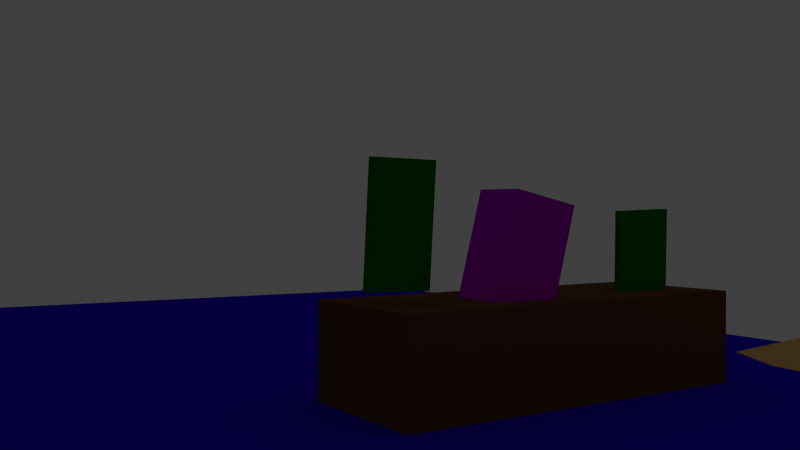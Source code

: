 # Source: KamerafahrtMitFiguren.blend  (saved by Blender 2.76.0; exported with 4.5.12 LTS)
import bpy
from mathutils import Matrix  # noqa: F401  (used for matrix-valued properties, if any)

bpy.ops.wm.read_factory_settings(use_empty=True)
scene = bpy.context.scene
scene.name = 'Scene'

# ---- collections
col_collection_1 = bpy.data.collections.new('Collection 1'); scene.collection.children.link(col_collection_1)
col_boat = bpy.data.collections.new('boat')  # instanced only; not linked into the scene
col_figure = bpy.data.collections.new('figure')  # instanced only; not linked into the scene
col_toycar = bpy.data.collections.new('ToyCar')  # instanced only; not linked into the scene
col_frogfrauke = bpy.data.collections.new('frogFrauke')  # instanced only; not linked into the scene
col_grashopper = bpy.data.collections.new('grashopper')  # instanced only; not linked into the scene

# ---- materials (node trees are filled in below, after node groups)
mat_material_001 = bpy.data.materials.new('Material.001')
mat_material_001.alpha_threshold = 0.0
mat_material_001.roughness = 0.5
mat_material_009 = bpy.data.materials.new('Material.009')
mat_material_009.alpha_threshold = 0.0
mat_material_009.roughness = 0.5
mat_material_008 = bpy.data.materials.new('Material.008')
mat_material_008.alpha_threshold = 0.0
mat_material_008.roughness = 0.5
mat_material_005 = bpy.data.materials.new('Material.005')
mat_material_005.alpha_threshold = 0.0
mat_material_005.roughness = 0.5
mat_material_007 = bpy.data.materials.new('Material.007')
mat_material_007.alpha_threshold = 0.0
mat_material_007.roughness = 0.5
mat_material_006 = bpy.data.materials.new('Material.006')
mat_material_006.alpha_threshold = 0.0
mat_material_006.roughness = 0.5
mat_material_003 = bpy.data.materials.new('Material.003')
mat_material_003.alpha_threshold = 0.0
mat_material_003.roughness = 0.5
mat_material = bpy.data.materials.new('Material')
mat_material.alpha_threshold = 0.0
mat_material.diffuse_color = (0.09084, 0.09084, 0.09084, 1.0)
mat_material.roughness = 0.5
mat_material_002 = bpy.data.materials.new('Material.002')
mat_material_002.alpha_threshold = 0.0
mat_material_002.roughness = 0.5

# ---- material node trees
mat_material_001.use_nodes = True; mat_material_001.node_tree.nodes.clear()
_N = mat_material_001.node_tree.nodes; _L = mat_material_001.node_tree.links
n0 = _N.new('ShaderNodeOutputMaterial'); n0.name = 'Material Output'; n0.location = (300, 300)
n1 = _N.new('ShaderNodeBsdfDiffuse'); n1.name = 'Diffuse BSDF'; n1.location = (10, 300)
n1.inputs[0].default_value = (0.1789, 0.07975, 0.03042, 1.0)
_L.new(n1.outputs[0], n0.inputs[0])
n0.is_active_output = True
mat_material_009.use_nodes = True; mat_material_009.node_tree.nodes.clear()
_N = mat_material_009.node_tree.nodes; _L = mat_material_009.node_tree.links
n0 = _N.new('ShaderNodeOutputMaterial'); n0.name = 'Material Output'; n0.location = (300, 300)
n1 = _N.new('ShaderNodeEmission'); n1.name = 'Emission'; n1.location = (10, 300)
n1.inputs[0].default_value = (0.8, 0.8, 0.8, 1.0)
_L.new(n1.outputs[0], n0.inputs[0])
n0.is_active_output = True
mat_material_008.use_nodes = True; mat_material_008.node_tree.nodes.clear()
_N = mat_material_008.node_tree.nodes; _L = mat_material_008.node_tree.links
n0 = _N.new('ShaderNodeOutputMaterial'); n0.name = 'Material Output'; n0.location = (300, 300)
n1 = _N.new('ShaderNodeBsdfDiffuse'); n1.name = 'Diffuse BSDF'; n1.location = (10, 300)
n1.inputs[0].default_value = (0.6815, 0.0, 0.8, 1.0)
_L.new(n1.outputs[0], n0.inputs[0])
n0.is_active_output = True
mat_material_005.use_nodes = True; mat_material_005.node_tree.nodes.clear()
_N = mat_material_005.node_tree.nodes; _L = mat_material_005.node_tree.links
n0 = _N.new('ShaderNodeOutputMaterial'); n0.name = 'Material Output'; n0.location = (300, 300)
n1 = _N.new('ShaderNodeBsdfDiffuse'); n1.name = 'Diffuse BSDF'; n1.location = (10, 300)
n1.inputs[0].default_value = (1.0, 0.9493, 0.0, 1.0)
_L.new(n1.outputs[0], n0.inputs[0])
n0.is_active_output = True
mat_material_007.use_nodes = True; mat_material_007.node_tree.nodes.clear()
_N = mat_material_007.node_tree.nodes; _L = mat_material_007.node_tree.links
n0 = _N.new('ShaderNodeOutputMaterial'); n0.name = 'Material Output'; n0.location = (300, 300)
n1 = _N.new('ShaderNodeBsdfDiffuse'); n1.name = 'Diffuse BSDF'; n1.location = (10, 300)
n1.inputs[0].default_value = (0.02879, 0.0003438, 0.8, 1.0)
_L.new(n1.outputs[0], n0.inputs[0])
n0.is_active_output = True
mat_material_006.use_nodes = True; mat_material_006.node_tree.nodes.clear()
_N = mat_material_006.node_tree.nodes; _L = mat_material_006.node_tree.links
n0 = _N.new('ShaderNodeOutputMaterial'); n0.name = 'Material Output'; n0.location = (300, 300)
n1 = _N.new('ShaderNodeBsdfDiffuse'); n1.name = 'Diffuse BSDF'; n1.location = (10, 300)
n1.inputs[0].default_value = (0.8, 0.477, 0.1495, 1.0)
_L.new(n1.outputs[0], n0.inputs[0])
n0.is_active_output = True
mat_material_003.use_nodes = True; mat_material_003.node_tree.nodes.clear()
_N = mat_material_003.node_tree.nodes; _L = mat_material_003.node_tree.links
n0 = _N.new('ShaderNodeOutputMaterial'); n0.name = 'Material Output'; n0.location = (300, 300)
n1 = _N.new('ShaderNodeBsdfDiffuse'); n1.name = 'Diffuse BSDF'; n1.location = (10, 300)
n1.inputs[0].default_value = (0.008101, 0.2396, 0.0, 1.0)
_L.new(n1.outputs[0], n0.inputs[0])
n0.is_active_output = True
mat_material_002.use_nodes = True; mat_material_002.node_tree.nodes.clear()
_N = mat_material_002.node_tree.nodes; _L = mat_material_002.node_tree.links
n0 = _N.new('ShaderNodeOutputMaterial'); n0.name = 'Material Output'; n0.location = (300, 300)
n1 = _N.new('ShaderNodeBsdfDiffuse'); n1.name = 'Diffuse BSDF'; n1.location = (10, 300)
n1.inputs[0].default_value = (0.004087, 0.8, 0.05048, 1.0)
_L.new(n1.outputs[0], n0.inputs[0])
n0.is_active_output = True

# ---- world
world_world = bpy.data.worlds.new('World'); scene.world = world_world
world_world.color = (0.05088, 0.05088, 0.05088)
world_world.use_sun_shadow = False
world_world.sun_shadow_jitter_overblur = 0.0
world_world.cycles.sampling_method = 'MANUAL'
world_world.cycles.sample_map_resolution = 256

# ---- cameras
cam_camera_009 = bpy.data.cameras.new('Camera.009')
cam_camera_009.clip_end = 100.0
cam_camera_009.lens = 35.0
cam_camera_009.sensor_width = 32.0
cam_camera_009.sensor_height = 18.0
cam_camera_009.display_size = 2.0
cam_camera_009.dof.focus_distance = 0.0
cam_camera_007 = bpy.data.cameras.new('Camera.007')
cam_camera_007.clip_end = 100.0
cam_camera_007.lens = 25.57
cam_camera_007.sensor_width = 32.0
cam_camera_007.sensor_height = 18.0
cam_camera_007.display_size = 2.0
cam_camera_007.dof.focus_distance = 0.0
cam_camera_006 = bpy.data.cameras.new('Camera.006')
cam_camera_006.clip_end = 100.0
cam_camera_006.lens = 35.0
cam_camera_006.sensor_width = 32.0
cam_camera_006.sensor_height = 18.0
cam_camera_006.display_size = 2.0
cam_camera_006.dof.focus_distance = 0.0
cam_camera_005 = bpy.data.cameras.new('Camera.005')
cam_camera_005.clip_end = 100.0
cam_camera_005.lens = 33.0
cam_camera_005.sensor_width = 32.0
cam_camera_005.sensor_height = 18.0
cam_camera_005.display_size = 2.0
cam_camera_005.dof.focus_distance = 0.0
cam_camera_002 = bpy.data.cameras.new('Camera.002')
cam_camera_002.clip_end = 100.0
cam_camera_002.lens = 35.0
cam_camera_002.sensor_width = 32.0
cam_camera_002.sensor_height = 18.0
cam_camera_002.display_size = 2.0
cam_camera_002.dof.focus_distance = 0.0
cam_camera_001 = bpy.data.cameras.new('Camera.001')
cam_camera_001.clip_end = 100.0
cam_camera_001.lens = 35.0
cam_camera_001.sensor_width = 32.0
cam_camera_001.sensor_height = 18.0
cam_camera_001.display_size = 2.0
cam_camera_001.dof.focus_distance = 0.0
cam_camera_003 = bpy.data.cameras.new('Camera.003')
cam_camera_003.clip_end = 100.0
cam_camera_003.lens = 35.0
cam_camera_003.sensor_width = 32.0
cam_camera_003.sensor_height = 18.0
cam_camera_003.display_size = 2.0
cam_camera_003.dof.focus_distance = 0.0
cam_camera_008 = bpy.data.cameras.new('Camera.008')
cam_camera_008.clip_end = 100.0
cam_camera_008.lens = 35.0
cam_camera_008.sensor_width = 32.0
cam_camera_008.sensor_height = 18.0
cam_camera_008.display_size = 2.0
cam_camera_008.dof.focus_distance = 0.0
cam_camera_004 = bpy.data.cameras.new('Camera.004')
cam_camera_004.clip_end = 100.0
cam_camera_004.lens = 25.04
cam_camera_004.sensor_width = 32.0
cam_camera_004.sensor_height = 18.0
cam_camera_004.display_size = 2.0
cam_camera_004.dof.focus_distance = 0.0
cam_camera = bpy.data.cameras.new('Camera')
cam_camera.clip_end = 100.0
cam_camera.lens = 35.0
cam_camera.sensor_width = 32.0
cam_camera.sensor_height = 18.0
cam_camera.ortho_scale = 7.314
cam_camera.dof.focus_distance = 0.0

# ---- lights
light_lamp = bpy.data.lights.new('Lamp', 'POINT')
light_lamp.transmission_factor = 0.0
light_lamp.cutoff_distance = 30.0
light_lamp.energy = 100.0
light_lamp.shadow_buffer_clip_start = 1.001
light_lamp.shadow_soft_size = 0.1
light_lamp.shadow_maximum_resolution = 0.006
light_lamp.use_absolute_resolution = True
light_lamp.cycles.use_multiple_importance_sampling = False

# ---- meshes
me_cube_005 = bpy.data.meshes.new('Cube.005')
me_cube_005.from_pydata([(-1.0, -1.0, -1.0), (-1.0, -1.0, 1.0), (-1.0, 1.0, -1.0), (-1.0, 1.0, 1.0), (1.0, -1.0, -1.0), (1.0, -1.0, 1.0), (1.0, 1.0, -1.0), (1.0, 1.0, 1.0)], [], [(1, 3, 2, 0), (3, 7, 6, 2), (7, 5, 4, 6), (5, 1, 0, 4), (0, 2, 6, 4), (5, 7, 3, 1)])
me_cube_005.materials.append(mat_material_001)
me_cube_005.use_remesh_preserve_volume = False
me_cube_005.use_remesh_preserve_attributes = False
me_cube_005.use_mirror_vertex_groups = False
me_cube_005.update()
me_plane_005 = bpy.data.meshes.new('Plane.005')
me_plane_005.from_pydata([(-1.0, -1.0, 0.0), (1.0, -1.0, 0.0), (-1.0, 1.0, 0.0), (1.0, 1.0, 0.0)], [], [(0, 1, 3, 2)])
me_plane_005.materials.append(mat_material_009)
me_plane_005.use_remesh_preserve_volume = False
me_plane_005.use_remesh_preserve_attributes = False
me_plane_005.use_mirror_vertex_groups = False
me_plane_005.update()
me_cube_004 = bpy.data.meshes.new('Cube.004')
me_cube_004.from_pydata([(-1.0, -1.0, -1.0), (-1.0, -1.0, 1.0), (-1.0, 1.0, -1.0), (-1.0, 1.0, 1.0), (1.0, -1.0, -1.0), (1.0, -1.0, 1.0), (1.0, 1.0, -1.0), (1.0, 1.0, 1.0)], [], [(1, 3, 2, 0), (3, 7, 6, 2), (7, 5, 4, 6), (5, 1, 0, 4), (0, 2, 6, 4), (5, 7, 3, 1)])
me_cube_004.materials.append(mat_material_008)
me_cube_004.use_remesh_preserve_volume = False
me_cube_004.use_remesh_preserve_attributes = False
me_cube_004.use_mirror_vertex_groups = False
me_cube_004.update()
me_cube_003 = bpy.data.meshes.new('Cube.003')
me_cube_003.from_pydata([(-1.0, -1.0, -1.0), (-1.0, -1.0, 1.0), (-1.0, 1.0, -1.0), (-1.0, 1.0, 1.0), (1.0, -1.0, -1.0), (1.0, -1.0, 1.0), (1.0, 1.0, -1.0), (1.0, 1.0, 1.0)], [], [(1, 3, 2, 0), (3, 7, 6, 2), (7, 5, 4, 6), (5, 1, 0, 4), (0, 2, 6, 4), (5, 7, 3, 1)])
me_cube_003.materials.append(mat_material_005)
me_cube_003.use_remesh_preserve_volume = False
me_cube_003.use_remesh_preserve_attributes = False
me_cube_003.use_mirror_vertex_groups = False
me_cube_003.update()
me_plane_004 = bpy.data.meshes.new('Plane.004')
me_plane_004.from_pydata([(-1.0, -1.0, 0.0), (1.0, -1.0, 0.0), (-1.0, 1.0, 0.0), (0.9867, 0.9575, -0.1291), (-1.0, 0.0, 0.0), (0.01029, -1.013, -0.01226), (1.0, -1.225e-05, -2.56e-05), (0.0, 1.0, 0.0), (0.0, 0.0, 0.0), (-1.0, -0.5, 0.0), (0.5027, -1.004, -0.003236), (1.007, 0.4568, -0.09027), (-0.5, 1.0, 0.0), (-1.0, 0.5, 0.0), (-0.5, -1.0, 0.0), (0.9991, -0.5094, -0.02442), (0.4965, 0.9889, -0.03379), (0.0, 0.5, 0.0), (2.919e-06, -0.5, -3.479e-06), (-0.5, 0.0, 0.0), (0.5, 0.0, 0.0), (0.4966, -0.5357, -0.09328), (-0.5, -0.5, 0.0), (-0.5, 0.5, 0.0), (0.5019, 0.4887, -0.02362), (-1.0, -0.75, 0.0), (0.75, -1.0, -2.646e-05), (0.9868, 0.707, -0.13), (-0.75, 1.0, 0.0), (-1.0, 0.25, 0.0), (-0.2473, -1.004, -0.00321), (1.0, -0.25, 0.0), (0.25, 1.0, 0.0), (0.0, 0.75, 0.0), (0.0, -0.25, 0.0), (-0.75, 0.0, 0.0), (0.25, 0.0, 0.0), (-1.0, -0.25, 0.0), (0.2603, -1.013, -0.01226), (1.007, 0.2068, -0.09023), (-0.25, 1.0, 0.0), (-1.0, 0.75, 0.0), (-0.75, -1.0, 0.0), (0.9991, -0.7594, -0.02442), (0.7367, 0.9575, -0.1291), (0.0, 0.25, 0.0), (0.01029, -0.7635, -0.01226), (-0.25, 0.0, 0.0), (0.75, -1.225e-05, -2.56e-05), (0.5, -0.25, -2.646e-05), (0.4987, -0.7885, -0.09579), (0.2491, -0.5094, -0.02442), (0.7466, -0.5357, -0.09328), (-0.5, -0.25, 0.0), (-0.5, -0.75, 0.0), (-0.75, -0.5, 0.0), (-0.25, -0.5, 0.0), (-0.5, 0.75, 0.0), (-0.5, 0.25, 0.0), (-0.75, 0.5, 0.0), (-0.25, 0.5, 0.0), (0.4965, 0.7389, -0.03379), (0.5019, 0.2387, -0.02362), (0.25, 0.5, 0.0), (0.7572, 0.4568, -0.09027), (0.7572, 0.2068, -0.09023), (0.25, 0.25, 0.0), (0.25, 0.75, 0.0), (-0.25, 0.25, 0.0), (-0.75, 0.25, 0.0), (-0.75, 0.75, 0.0), (-0.2473, -0.7535, -0.00321), (-0.75, -0.75, 0.0), (-0.75, -0.25, 0.0), (0.7466, -0.7857, -0.09328), (0.2594, -0.7728, -0.03668), (0.25, -0.25, 0.0), (0.75, -0.25, -2.646e-05), (-0.25, -0.25, 0.0), (-0.25, 0.75, 0.0), (0.7368, 0.707, -0.13)], [], [(80, 27, 3, 44), (79, 33, 7, 40), (78, 34, 8, 47), (77, 31, 6, 48), (76, 49, 20, 36), (75, 50, 21, 51), (74, 43, 15, 52), (73, 53, 19, 35), (72, 54, 22, 55), (71, 46, 18, 56), (70, 57, 12, 28), (69, 58, 23, 59), (68, 45, 17, 60), (67, 61, 16, 32), (66, 62, 24, 63), (65, 39, 11, 64), (62, 65, 64, 24), (20, 48, 65, 62), (48, 6, 39, 65), (45, 66, 63, 17), (8, 36, 66, 45), (36, 20, 62, 66), (33, 67, 32, 7), (17, 63, 67, 33), (63, 24, 61, 67), (58, 68, 60, 23), (19, 47, 68, 58), (47, 8, 45, 68), (29, 69, 59, 13), (4, 35, 69, 29), (35, 19, 58, 69), (41, 70, 28, 2), (13, 59, 70, 41), (59, 23, 57, 70), (54, 71, 56, 22), (14, 30, 71, 54), (30, 5, 46, 71), (25, 72, 55, 9), (0, 42, 72, 25), (42, 14, 54, 72), (37, 73, 35, 4), (9, 55, 73, 37), (55, 22, 53, 73), (50, 74, 52, 21), (10, 26, 74, 50), (26, 1, 43, 74), (46, 75, 51, 18), (5, 38, 75, 46), (38, 10, 50, 75), (34, 76, 36, 8), (18, 51, 76, 34), (51, 21, 49, 76), (49, 77, 48, 20), (21, 52, 77, 49), (52, 15, 31, 77), (53, 78, 47, 19), (22, 56, 78, 53), (56, 18, 34, 78), (57, 79, 40, 12), (23, 60, 79, 57), (60, 17, 33, 79), (61, 80, 44, 16), (24, 64, 80, 61), (64, 11, 27, 80)])
me_plane_004.materials.append(mat_material_007)
me_plane_004.use_remesh_preserve_volume = False
me_plane_004.use_remesh_preserve_attributes = False
me_plane_004.use_mirror_vertex_groups = False
me_plane_004.update()
me_plane_003 = bpy.data.meshes.new('Plane.003')
me_plane_003.from_pydata([(-1.062, -0.9457, -0.08546), (1.002, -1.001, 0.002353), (-1.0, 1.0, 0.0), (0.9993, 0.9995, -0.003946), (-1.029, 0.005678, -0.05719), (0.07147, -1.03, -0.1593), (1.005, 0.002371, 0.02712), (-0.1971, 0.9994, -0.6858), (0.009775, -0.00551, 0.005244), (-1.023, -0.4725, -0.09121), (0.5892, -1.025, 0.06411), (0.9883, 0.4906, -0.0712), (-0.5, 1.0, 0.0), (-0.9745, 0.4934, 0.0651), (-0.634, -0.926, -0.1021), (1.362, -0.5499, 0.04062), (0.3563, 0.9893, -0.5331), (0.002908, 0.4958, -0.0076), (-0.01, -0.4967, -0.01409), (-0.4839, -0.01191, -0.004245), (0.5145, -0.003431, 0.04332), (0.7277, -0.5312, 0.0285), (-0.5762, -0.463, -0.0664), (-0.4815, 0.4953, 0.04446), (0.5059, 0.4986, 0.00992), (-1.003, -0.7206, -0.08914), (0.7871, -1.009, 0.03803), (0.9999, 0.7499, -0.000758), (-0.75, 1.0, 0.0), (-0.9939, 0.2442, 0.01209), (-0.2598, -0.9896, -0.171), (1.039, -0.2553, 0.004879), (0.02472, 0.9993, -0.784), (0.01779, 0.7179, -0.07336), (0.01316, -0.2598, -0.003861), (-0.7577, -0.005599, -0.04436), (0.2662, 0.005095, 0.07588), (-1.03, -0.2333, -0.06349), (0.3298, -1.024, 0.003619), (0.9688, 0.225, -0.1893), (-0.3092, 0.9998, -0.2062), (-0.9969, 0.7492, 0.007539), (-0.8292, -0.9399, -0.08717), (1.134, -0.7699, -0.01195), (0.7198, 0.9821, -0.1624), (4.845e-05, 0.25, -1.25e-06), (-0.01524, -0.7411, -0.05662), (-0.2319, -0.01257, -0.00129), (0.7612, 0.002494, 0.05613), (0.4985, -0.2525, -0.01132), (0.5456, -0.7578, 0.007594), (0.2638, -0.502, 0.0008655), (1.183, -0.5598, 0.04475), (-0.517, -0.2461, -0.03115), (-0.6265, -0.6833, -0.08313), (-0.7727, -0.4783, -0.08435), (-0.2843, -0.486, -0.03754), (-0.4993, 0.7489, -0.002328), (-0.4822, 0.2434, 0.03342), (-0.7164, 0.4912, 0.0818), (-0.2488, 0.4997, 0.00292), (0.4982, 0.7358, -0.06299), (0.5185, 0.243, 0.02245), (0.2626, 0.4952, 0.01598), (0.7446, 0.4957, -0.03268), (0.7325, 0.2353, -0.1091), (0.2638, 0.2455, 0.02012), (0.2607, 0.7202, -0.08822), (-0.2479, 0.2488, 0.001038), (-0.7379, 0.2437, 0.02917), (-0.7459, 0.7489, 0.009875), (-0.3229, -0.7116, -0.06892), (-0.7759, -0.7144, -0.09007), (-0.775, -0.2401, -0.05523), (0.8669, -0.7674, -0.01045), (0.2436, -0.745, -0.001445), (0.2542, -0.2527, 0.0006154), (0.803, -0.2576, 0.009805), (-0.252, -0.2537, -0.02094), (-0.2385, 0.7316, -0.03736), (0.7396, 0.7416, -0.0645), (-1.038, -0.8298, -0.08598), (0.8917, -1.004, 0.01705), (0.9993, 0.8745, -0.003946), (-0.875, 1.0, 0.0), (-1.014, 0.1226, -0.04597), (-0.08584, -1.015, -0.1815), (1.005, -0.1227, 0.02639), (-0.1003, 0.9993, -0.784), (-0.1945, 0.8703, -0.6942), (0.01399, -0.1332, 0.006137), (-0.8983, 0.00179, -0.05743), (0.1338, 0.001121, 0.03364), (-1.022, -0.354, -0.08366), (0.461, -1.024, 0.05721), (0.9688, 0.35, -0.1893), (-0.3832, 1.0, -0.02862), (-0.9726, 0.618, 0.06578), (-0.7423, -0.9278, -0.09013), (1.173, -0.6502, -0.00707), (0.5442, 0.982, -0.3386), (0.0003365, 0.375, 0.0007587), (-0.02627, -0.6122, -0.02052), (-0.3565, -0.01319, -0.002733), (0.6362, -0.00205, 0.03965), (0.5083, -0.1259, 0.03656), (0.5199, -0.628, -0.001781), (0.1215, -0.4991, -0.005818), (0.9759, -0.5482, 0.0416), (-0.4939, -0.1329, -0.01558), (-0.5915, -0.5772, -0.0753), (-0.8909, -0.4772, -0.09199), (-0.4316, -0.4743, -0.05169), (-0.5, 0.875, 0.0), (-0.4829, 0.3698, 0.03753), (-0.8447, 0.4921, 0.07647), (-0.3666, 0.4979, 0.02015), (0.3554, 0.8643, -0.5365), (0.5129, 0.3716, 0.02176), (0.134, 0.4951, 0.006168), (0.6248, 0.4995, -0.002762), (-1.004, -0.5998, -0.0902), (0.6899, -1.017, 0.05658), (0.9999, 0.6249, -0.0009309), (-0.625, 1.0, 0.0), (-0.9921, 0.372, 0.03042), (-0.458, -0.953, -0.1331), (1.34, -0.4216, 0.04257), (0.177, 0.9989, -0.6906), (0.01878, 0.5929, -0.06963), (0.005426, -0.3807, -0.008341), (-0.6143, -0.01057, -0.01375), (0.3931, 0.0003215, 0.06647), (-1.04, -0.11, -0.05372), (0.2111, -1.032, -0.09024), (0.9883, 0.1156, -0.0712), (-0.257, 0.9996, -0.4592), (-1.0, 0.875, 0.0), (-0.9366, -0.9457, -0.08546), (1.019, -0.8779, -0.0003045), (0.8622, 0.9897, -0.07775), (0.004561, 0.1219, -0.0001176), (0.07153, -0.9047, -0.1593), (-0.1085, -0.0113, -0.0005143), (0.8868, 0.005484, 0.06435), (0.7277, -0.4062, 0.0285), (0.5892, -0.9004, 0.06411), (0.4772, -0.514, 0.0128), (1.307, -0.5597, 0.04484), (-0.547, -0.355, -0.04841), (-0.6305, -0.8034, -0.1029), (-0.6775, -0.4702, -0.07535), (-0.1451, -0.4925, -0.02489), (-0.481, 0.6192, 0.04156), (-0.4901, 0.1175, -0.003213), (-0.5945, 0.492, 0.07293), (-0.123, 0.4969, -0.006394), (0.5039, 0.6138, -0.03491), (0.513, 0.1146, -0.004854), (0.3857, 0.4979, 0.02013), (0.8633, 0.4906, -0.0712), (0.732, 0.3606, -0.1091), (0.7436, 0.1188, -0.04213), (0.6331, 0.2448, 0.001013), (0.8438, 0.225, -0.1893), (0.2647, 0.3722, 0.02941), (0.2595, 0.1211, 0.01037), (0.1274, 0.2496, 0.004911), (0.3958, 0.2427, 0.02774), (0.02668, 0.8712, -0.7904), (0.2686, 0.5948, -0.06558), (0.1406, 0.717, -0.08454), (0.3769, 0.7289, -0.08198), (-0.2494, 0.3748, 0.001244), (-0.2409, 0.1188, -0.0002339), (-0.3653, 0.2459, 0.01445), (-0.1244, 0.2496, -1.454e-05), (-0.7333, 0.3696, 0.04785), (-0.7514, 0.1174, -0.03368), (-0.8653, 0.2432, 0.02068), (-0.6077, 0.2432, 0.03877), (-0.75, 0.875, 0.0), (-0.7187, 0.617, 0.07519), (-0.8709, 0.7489, 0.009875), (-0.6219, 0.7492, 0.007539), (-0.3097, -0.5959, -0.04636), (-0.2573, -0.8662, -0.1714), (-0.4828, -0.694, -0.06949), (-0.1615, -0.7301, -0.06972), (-0.7674, -0.5997, -0.08975), (-0.8133, -0.8213, -0.08754), (-0.8724, -0.7239, -0.08922), (-0.7152, -0.6932, -0.08993), (-0.7677, -0.1227, -0.03975), (-0.7697, -0.36, -0.07761), (-0.8982, -0.2381, -0.06452), (-0.6519, -0.2407, -0.04271), (0.918, -0.6494, -0.004061), (0.7983, -0.8856, 0.03451), (0.7107, -0.7635, 0.0005779), (1.009, -0.7699, -0.01195), (0.2444, -0.622, -0.003256), (0.3298, -0.899, 0.003581), (0.1213, -0.7469, -0.0406), (0.3871, -0.7519, 0.008218), (0.2648, -0.1195, 0.07394), (0.2699, -0.38, 0.001873), (0.1356, -0.2573, -0.0004327), (0.3765, -0.2505, 0.004957), (0.7613, -0.1224, 0.05675), (1.139, -0.4283, 0.04866), (0.6679, -0.2586, -0.00577), (0.9261, -0.257, 0.006487), (-0.2343, -0.1377, -0.008563), (-0.2661, -0.3712, -0.02908), (-0.3832, -0.2508, -0.02591), (-0.1158, -0.2589, -0.01091), (-0.3076, 0.8748, -0.2003), (-0.2379, 0.6065, -0.03599), (-0.3698, 0.7418, -0.01677), (-0.108, 0.7224, -0.05677), (0.7194, 0.8571, -0.164), (0.7481, 0.6234, -0.0135), (0.6146, 0.7396, -0.07353), (0.8703, 0.7462, -0.02931), (0.8741, 0.6243, -0.006174), (0.6229, 0.6214, -0.02239), (0.543, 0.8567, -0.3437), (-0.1079, 0.5975, -0.05649), (-0.3622, 0.6148, 0.001603), (-0.3825, 0.875, -0.02599), (-0.1272, -0.3778, -0.01748), (-0.4119, -0.3604, -0.04257), (-0.3629, -0.1361, -0.01187), (1.264, -0.4283, 0.04866), (0.9651, -0.4216, 0.04257), (0.6333, -0.1259, 0.03656), (0.4778, -0.3893, 0.01282), (0.1324, -0.3806, -0.002292), (0.138, -0.1261, 0.03665), (0.461, -0.8986, 0.05719), (0.2112, -0.9075, -0.09028), (0.1097, -0.6172, -0.01045), (0.9066, -0.8811, 0.01282), (0.6899, -0.8923, 0.05658), (0.738, -0.6413, -0.001736), (-0.667, -0.3548, -0.05898), (-0.8904, -0.3588, -0.08469), (-0.9086, -0.1146, -0.05422), (-0.7309, -0.8078, -0.09073), (-0.9113, -0.8306, -0.08602), (-0.8721, -0.6041, -0.09049), (-0.08517, -0.8901, -0.1814), (-0.4528, -0.8311, -0.1345), (-0.4566, -0.5846, -0.06071), (-0.5976, 0.618, 0.06578), (-0.8437, 0.617, 0.07519), (-0.875, 0.875, 0.0), (-0.6219, 0.1187, -0.01618), (-0.8843, 0.1198, -0.04542), (-0.8626, 0.3707, 0.0406), (-0.1183, 0.1204, -0.0001724), (-0.3633, 0.117, -0.0003007), (-0.3681, 0.3729, 0.01524), (0.3874, 0.6036, -0.04983), (0.1447, 0.5918, -0.07257), (-0.09771, 0.8702, -0.7924), (0.39, 0.1165, 0.007861), (0.126, 0.1245, 0.0005141), (0.1316, 0.3742, 0.01495), (0.8633, 0.1156, -0.0712), (0.6309, 0.1175, -0.01282), (0.6271, 0.3729, -0.002876), (0.8438, 0.35, -0.1893), (0.3928, 0.371, 0.03275), (0.1764, 0.8739, -0.693), (-0.125, 0.375, 0.0), (-0.6016, 0.3678, 0.05494), (-0.625, 0.875, 0.0), (-0.1638, -0.6067, -0.03257), (-0.6879, -0.5843, -0.08778), (-0.627, -0.1296, -0.02445), (1.06, -0.6519, -0.005558), (0.3751, -0.625, -8.274e-05), (0.3869, -0.1221, 0.0597), (0.8868, -0.1195, 0.06397), (-0.1114, -0.1355, -0.005378), (-0.2546, 0.8715, -0.4642), (0.8622, 0.8647, -0.07775), (0.7406, 0.5469, 1.539e-05), (0.9358, 0.5469, 1.539e-05), (0.7406, 0.6972, 1.539e-05), (0.9358, 0.6972, 1.539e-05)], [], [(288, 83, 3, 140), (287, 89, 7, 136), (286, 90, 8, 143), (285, 87, 6, 144), (284, 105, 20, 132), (283, 106, 21, 147), (282, 99, 15, 148), (281, 109, 19, 131), (280, 110, 22, 151), (279, 102, 18, 152), (278, 113, 12, 124), (277, 114, 23, 155), (276, 101, 17, 156), (275, 117, 16, 128), (274, 118, 24, 159), (273, 95, 11, 160), (272, 161, 64, 120), (271, 162, 65, 163), (270, 135, 39, 164), (269, 165, 63, 119), (268, 166, 66, 167), (267, 158, 62, 168), (266, 169, 32, 88), (265, 170, 67, 171), (264, 157, 61, 172), (263, 173, 60, 116), (262, 174, 68, 175), (261, 141, 45, 176), (260, 177, 59, 115), (259, 178, 69, 179), (258, 154, 58, 180), (257, 181, 28, 84), (256, 182, 70, 183), (255, 153, 57, 184), (254, 185, 56, 112), (253, 186, 71, 187), (252, 142, 46, 188), (251, 189, 55, 111), (250, 190, 72, 191), (249, 150, 54, 192), (248, 193, 35, 91), (247, 194, 73, 195), (246, 149, 53, 196), (245, 197, 52, 108), (244, 198, 74, 199), (243, 139, 43, 200), (242, 201, 51, 107), (241, 202, 75, 203), (240, 146, 50, 204), (239, 205, 36, 92), (238, 206, 76, 207), (237, 145, 49, 208), (236, 209, 48, 104), (235, 210, 77, 211), (234, 127, 31, 212), (233, 213, 47, 103), (232, 214, 78, 215), (231, 130, 34, 216), (230, 217, 40, 96), (229, 218, 79, 219), (228, 129, 33, 220), (227, 221, 44, 100), (226, 222, 80, 223), (225, 123, 27, 224), (222, 225, 224, 80), (64, 160, 225, 222), (160, 11, 123, 225), (157, 226, 223, 61), (24, 120, 226, 157), (120, 64, 222, 226), (117, 227, 100, 16), (61, 223, 227, 117), (223, 80, 221, 227), (218, 228, 220, 79), (60, 156, 228, 218), (156, 17, 129, 228), (153, 229, 219, 57), (23, 116, 229, 153), (116, 60, 218, 229), (113, 230, 96, 12), (57, 219, 230, 113), (219, 79, 217, 230), (214, 231, 216, 78), (56, 152, 231, 214), (152, 18, 130, 231), (149, 232, 215, 53), (22, 112, 232, 149), (112, 56, 214, 232), (109, 233, 103, 19), (53, 215, 233, 109), (215, 78, 213, 233), (210, 234, 212, 77), (52, 148, 234, 210), (148, 15, 127, 234), (145, 235, 211, 49), (21, 108, 235, 145), (108, 52, 210, 235), (105, 236, 104, 20), (49, 211, 236, 105), (211, 77, 209, 236), (206, 237, 208, 76), (51, 147, 237, 206), (147, 21, 145, 237), (130, 238, 207, 34), (18, 107, 238, 130), (107, 51, 206, 238), (90, 239, 92, 8), (34, 207, 239, 90), (207, 76, 205, 239), (202, 240, 204, 75), (38, 94, 240, 202), (94, 10, 146, 240), (142, 241, 203, 46), (5, 134, 241, 142), (134, 38, 202, 241), (102, 242, 107, 18), (46, 203, 242, 102), (203, 75, 201, 242), (198, 243, 200, 74), (26, 82, 243, 198), (82, 1, 139, 243), (146, 244, 199, 50), (10, 122, 244, 146), (122, 26, 198, 244), (106, 245, 108, 21), (50, 199, 245, 106), (199, 74, 197, 245), (194, 246, 196, 73), (55, 151, 246, 194), (151, 22, 149, 246), (93, 247, 195, 37), (9, 111, 247, 93), (111, 55, 194, 247), (133, 248, 91, 4), (37, 195, 248, 133), (195, 73, 193, 248), (190, 249, 192, 72), (42, 98, 249, 190), (98, 14, 150, 249), (81, 250, 191, 25), (0, 138, 250, 81), (138, 42, 190, 250), (121, 251, 111, 9), (25, 191, 251, 121), (191, 72, 189, 251), (186, 252, 188, 71), (30, 86, 252, 186), (86, 5, 142, 252), (150, 253, 187, 54), (14, 126, 253, 150), (126, 30, 186, 253), (110, 254, 112, 22), (54, 187, 254, 110), (187, 71, 185, 254), (182, 255, 184, 70), (59, 155, 255, 182), (155, 23, 153, 255), (97, 256, 183, 41), (13, 115, 256, 97), (115, 59, 182, 256), (137, 257, 84, 2), (41, 183, 257, 137), (183, 70, 181, 257), (178, 258, 180, 69), (35, 131, 258, 178), (131, 19, 154, 258), (85, 259, 179, 29), (4, 91, 259, 85), (91, 35, 178, 259), (125, 260, 115, 13), (29, 179, 260, 125), (179, 69, 177, 260), (174, 261, 176, 68), (47, 143, 261, 174), (143, 8, 141, 261), (154, 262, 175, 58), (19, 103, 262, 154), (103, 47, 174, 262), (114, 263, 116, 23), (58, 175, 263, 114), (175, 68, 173, 263), (170, 264, 172, 67), (63, 159, 264, 170), (159, 24, 157, 264), (129, 265, 171, 33), (17, 119, 265, 129), (119, 63, 170, 265), (89, 266, 88, 7), (33, 171, 266, 89), (171, 67, 169, 266), (166, 267, 168, 66), (36, 132, 267, 166), (132, 20, 158, 267), (141, 268, 167, 45), (8, 92, 268, 141), (92, 36, 166, 268), (101, 269, 119, 17), (45, 167, 269, 101), (167, 66, 165, 269), (162, 270, 164, 65), (48, 144, 270, 162), (144, 6, 135, 270), (158, 271, 163, 62), (20, 104, 271, 158), (104, 48, 162, 271), (118, 272, 120, 24), (62, 163, 272, 118), (163, 65, 161, 272), (161, 273, 160, 64), (65, 164, 273, 161), (164, 39, 95, 273), (165, 274, 159, 63), (66, 168, 274, 165), (168, 62, 118, 274), (169, 275, 128, 32), (67, 172, 275, 169), (172, 61, 117, 275), (173, 276, 156, 60), (68, 176, 276, 173), (176, 45, 101, 276), (177, 277, 155, 59), (69, 180, 277, 177), (180, 58, 114, 277), (181, 278, 124, 28), (70, 184, 278, 181), (184, 57, 113, 278), (185, 279, 152, 56), (71, 188, 279, 185), (188, 46, 102, 279), (189, 280, 151, 55), (72, 192, 280, 189), (192, 54, 110, 280), (193, 281, 131, 35), (73, 196, 281, 193), (196, 53, 109, 281), (197, 282, 148, 52), (74, 200, 282, 197), (200, 43, 99, 282), (201, 283, 147, 51), (75, 204, 283, 201), (204, 50, 106, 283), (205, 284, 132, 36), (76, 208, 284, 205), (208, 49, 105, 284), (209, 285, 144, 48), (77, 212, 285, 209), (212, 31, 87, 285), (213, 286, 143, 47), (78, 216, 286, 213), (216, 34, 90, 286), (217, 287, 136, 40), (79, 220, 287, 217), (220, 33, 89, 287), (221, 288, 140, 44), (80, 224, 288, 221), (224, 27, 83, 288), (289, 290, 292, 291)])
me_plane_003.materials.append(mat_material_006)
me_plane_003.use_remesh_preserve_volume = False
me_plane_003.use_remesh_preserve_attributes = False
me_plane_003.use_mirror_vertex_groups = False
me_plane_003.update()
me_cube_001 = bpy.data.meshes.new('Cube.001')
me_cube_001.from_pydata([(-1.0, -1.0, -1.0), (-1.0, -1.0, 1.0), (-1.0, 1.0, -1.0), (-1.0, 1.0, 1.0), (1.0, -1.0, -1.0), (1.0, -1.0, 1.0), (1.0, 1.0, -1.0), (1.0, 1.0, 1.0)], [], [(1, 3, 2, 0), (3, 7, 6, 2), (7, 5, 4, 6), (5, 1, 0, 4), (0, 2, 6, 4), (5, 7, 3, 1)])
me_cube_001.materials.append(mat_material_003)
me_cube_001.use_remesh_preserve_volume = False
me_cube_001.use_remesh_preserve_attributes = False
me_cube_001.use_mirror_vertex_groups = False
me_cube_001.update()
me_plane_002 = bpy.data.meshes.new('Plane.002')
me_plane_002.from_pydata([(-1.022, -1.154, -0.005827), (0.9776, -1.154, -0.005827), (-1.022, 0.8461, -0.005827), (0.9776, 0.8461, -0.005827), (-1.022, -0.1539, -0.005827), (-0.02241, -1.154, -0.005827), (0.9776, -0.1539, -0.005827), (-0.02241, 0.8461, -0.005827), (-0.02241, -0.1539, -0.005827), (-1.022, -0.6539, -0.005827), (0.4776, -1.154, -0.005827), (0.9776, 0.3461, -0.005827), (-0.5224, 0.8461, -0.005827), (-1.022, 0.3461, -0.005827), (-0.5224, -1.154, -0.005827), (0.9776, -0.6539, -0.005827), (0.4776, 0.8461, -0.005827), (-0.02241, 0.3461, -0.005827), (-0.02241, -0.6539, -0.005827), (-0.5224, -0.1539, -0.005827), (0.4776, -0.1539, -0.005827), (0.4776, -0.6539, -0.005827), (-0.5224, -0.6539, -0.005827), (-0.5224, 0.3461, -0.005827), (0.4776, 0.3461, -0.005827), (-1.022, -0.9039, -0.005827), (0.7276, -1.154, -0.005827), (0.9776, 0.5961, -0.005827), (-0.7724, 0.8461, -0.005827), (-1.022, 0.09605, -0.005827), (-0.2724, -1.154, -0.005827), (0.9776, -0.4039, -0.005827), (0.2276, 0.8461, -0.005827), (-0.02241, 0.5961, -0.005827), (-0.02241, -0.4039, -0.005827), (-0.7724, -0.1539, -0.005827), (0.2276, -0.1539, -0.005827), (-1.022, -0.4039, -0.005827), (0.2276, -1.154, -0.005827), (0.9776, 0.09605, -0.005827), (-0.2724, 0.8461, -0.005827), (-1.022, 0.5961, -0.005827), (-0.7724, -1.154, -0.005827), (0.9776, -0.9039, -0.005827), (0.7276, 0.8461, -0.005827), (-0.02241, 0.09605, -0.005827), (-0.02241, -0.9039, -0.005827), (-0.2724, -0.1539, -0.005827), (0.7276, -0.1539, -0.005827), (0.4776, -0.4039, -0.005827), (0.4776, -0.9039, -0.005827), (0.2276, -0.6539, -0.005827), (0.7276, -0.6539, -0.005827), (-0.5224, -0.4039, -0.005827), (-0.5224, -0.9039, -0.005827), (-0.7724, -0.6539, -0.005827), (-0.2724, -0.6539, -0.005827), (-0.5224, 0.5961, -0.005827), (-0.5224, 0.09605, -0.005827), (-0.7724, 0.3461, -0.005827), (-0.2724, 0.3461, -0.005827), (0.4776, 0.5961, -0.005827), (0.4776, 0.09605, -0.005827), (0.2276, 0.3461, -0.005827), (0.7276, 0.3461, -0.005827), (0.7276, 0.09605, -0.005827), (0.2276, 0.09605, -0.005827), (0.2276, 0.5961, -0.005827), (-0.2724, 0.09605, -0.005827), (-0.7724, 0.09605, -0.005827), (-0.7724, 0.5961, -0.005827), (-0.2724, -0.9039, -0.005827), (-0.7724, -0.9039, -0.005827), (-0.7724, -0.4039, -0.005827), (0.7276, -0.9039, -0.005827), (0.2276, -0.9039, -0.005827), (0.2276, -0.4039, -0.005827), (0.7276, -0.4039, -0.005827), (-0.2724, -0.4039, -0.005827), (-0.2724, 0.5961, -0.005827), (0.7276, 0.5961, -0.005827), (-1.022, -1.029, -0.005827), (0.8526, -1.154, -0.005827), (0.9776, 0.7211, -0.005827), (-0.8974, 0.8461, -0.005827), (-1.022, -0.02895, -0.005827), (-0.1474, -1.154, -0.005827), (0.9776, -0.2789, -0.005827), (0.1026, 0.8461, -0.005827), (-0.02241, 0.7211, -0.005827), (-0.02241, -0.2789, -0.005827), (-0.8974, -0.1539, -0.005827), (0.1026, -0.1539, -0.005827), (-1.022, -0.5289, -0.005827), (0.3526, -1.154, -0.005827), (0.9776, 0.2211, -0.005827), (-0.3974, 0.8461, -0.005827), (-1.022, 0.4711, -0.005827), (-0.6474, -1.154, -0.005827), (0.9776, -0.7789, -0.005827), (0.6026, 0.8461, -0.005827), (-0.02241, 0.2211, -0.005827), (-0.02241, -0.7789, -0.005827), (-0.3974, -0.1539, -0.005827), (0.6026, -0.1539, -0.005827), (0.4776, -0.2789, -0.005827), (0.4776, -0.7789, -0.005827), (0.1026, -0.6539, -0.005827), (0.6026, -0.6539, -0.005827), (-0.5224, -0.2789, -0.005827), (-0.5224, -0.7789, -0.005827), (-0.8974, -0.6539, -0.005827), (-0.3974, -0.6539, -0.005827), (-0.5224, 0.7211, -0.005827), (-0.5224, 0.2211, -0.005827), (-0.8974, 0.3461, -0.005827), (-0.3974, 0.3461, -0.005827), (0.4776, 0.7211, -0.005827), (0.4776, 0.2211, -0.005827), (0.1026, 0.3461, -0.005827), (0.6026, 0.3461, -0.005827), (-1.022, -0.7789, -0.005827), (0.6026, -1.154, -0.005827), (0.9776, 0.4711, -0.005827), (-0.6474, 0.8461, -0.005827), (-1.022, 0.2211, -0.005827), (-0.3974, -1.154, -0.005827), (0.9776, -0.5289, -0.005827), (0.3526, 0.8461, -0.005827), (-0.02241, 0.4711, -0.005827), (-0.02241, -0.5289, -0.005827), (-0.6474, -0.1539, -0.005827), (0.3526, -0.1539, -0.005827), (-1.022, -0.2789, -0.005827), (0.1026, -1.154, -0.005827), (0.9776, -0.02895, -0.005827), (-0.1474, 0.8461, -0.005827), (-1.022, 0.7211, -0.005827), (-0.8974, -1.154, -0.005827), (0.9776, -1.029, -0.005827), (0.8526, 0.8461, -0.005827), (-0.02241, -0.02895, -0.005827), (-0.02241, -1.029, -0.005827), (-0.1474, -0.1539, -0.005827), (0.8526, -0.1539, -0.005827), (0.4776, -0.5289, -0.005827), (0.4776, -1.029, -0.005827), (0.3526, -0.6539, -0.005827), (0.8526, -0.6539, -0.005827), (-0.5224, -0.5289, -0.005827), (-0.5224, -1.029, -0.005827), (-0.6474, -0.6539, -0.005827), (-0.1474, -0.6539, -0.005827), (-0.5224, 0.4711, -0.005827), (-0.5224, -0.02895, -0.005827), (-0.6474, 0.3461, -0.005827), (-0.1474, 0.3461, -0.005827), (0.4776, 0.4711, -0.005827), (0.4776, -0.02895, -0.005827), (0.3526, 0.3461, -0.005827), (0.8526, 0.3461, -0.005827), (0.7276, 0.2211, -0.005827), (0.7276, -0.02895, -0.005827), (0.6026, 0.09605, -0.005827), (0.8526, 0.09605, -0.005827), (0.2276, 0.2211, -0.005827), (0.2276, -0.02895, -0.005827), (0.1026, 0.09605, -0.005827), (0.3526, 0.09605, -0.005827), (0.2276, 0.7211, -0.005827), (0.2276, 0.4711, -0.005827), (0.1026, 0.5961, -0.005827), (0.3526, 0.5961, -0.005827), (-0.2724, 0.2211, -0.005827), (-0.2724, -0.02895, -0.005827), (-0.3974, 0.09605, -0.005827), (-0.1474, 0.09605, -0.005827), (-0.7724, 0.2211, -0.005827), (-0.7724, -0.02895, -0.005827), (-0.8974, 0.09605, -0.005827), (-0.6474, 0.09605, -0.005827), (-0.7724, 0.7211, -0.005827), (-0.7724, 0.4711, -0.005827), (-0.8974, 0.5961, -0.005827), (-0.6474, 0.5961, -0.005827), (-0.2724, -0.7789, -0.005827), (-0.2724, -1.029, -0.005827), (-0.3974, -0.9039, -0.005827), (-0.1474, -0.9039, -0.005827), (-0.7724, -0.7789, -0.005827), (-0.7724, -1.029, -0.005827), (-0.8974, -0.9039, -0.005827), (-0.6474, -0.9039, -0.005827), (-0.7724, -0.2789, -0.005827), (-0.7724, -0.5289, -0.005827), (-0.8974, -0.4039, -0.005827), (-0.6474, -0.4039, -0.005827), (0.7276, -0.7789, -0.005827), (0.7276, -1.029, -0.005827), (0.6026, -0.9039, -0.005827), (0.8526, -0.9039, -0.005827), (0.2276, -0.7789, -0.005827), (0.2276, -1.029, -0.005827), (0.1026, -0.9039, -0.005827), (0.3526, -0.9039, -0.005827), (0.2276, -0.2789, -0.005827), (0.2276, -0.5289, -0.005827), (0.1026, -0.4039, -0.005827), (0.3526, -0.4039, -0.005827), (0.7276, -0.2789, -0.005827), (0.7276, -0.5289, -0.005827), (0.6026, -0.4039, -0.005827), (0.8526, -0.4039, -0.005827), (-0.2724, -0.2789, -0.005827), (-0.2724, -0.5289, -0.005827), (-0.3974, -0.4039, -0.005827), (-0.1474, -0.4039, -0.005827), (-0.2724, 0.7211, -0.005827), (-0.2724, 0.4711, -0.005827), (-0.3974, 0.5961, -0.005827), (-0.1474, 0.5961, -0.005827), (0.7276, 0.7211, -0.005827), (0.7276, 0.4711, -0.005827), (0.6026, 0.5961, -0.005827), (0.8526, 0.5961, -0.005827), (0.8526, 0.4711, -0.005827), (0.6026, 0.4711, -0.005827), (0.6026, 0.7211, -0.005827), (-0.1474, 0.4711, -0.005827), (-0.3974, 0.4711, -0.005827), (-0.3974, 0.7211, -0.005827), (-0.1474, -0.5289, -0.005827), (-0.3974, -0.5289, -0.005827), (-0.3974, -0.2789, -0.005827), (0.8526, -0.5289, -0.005827), (0.6026, -0.5289, -0.005827), (0.6026, -0.2789, -0.005827), (0.3526, -0.5289, -0.005827), (0.1026, -0.5289, -0.005827), (0.1026, -0.2789, -0.005827), (0.3526, -1.029, -0.005827), (0.1026, -1.029, -0.005827), (0.1026, -0.7789, -0.005827), (0.8526, -1.029, -0.005827), (0.6026, -1.029, -0.005827), (0.6026, -0.7789, -0.005827), (-0.6474, -0.5289, -0.005827), (-0.8974, -0.5289, -0.005827), (-0.8974, -0.2789, -0.005827), (-0.6474, -1.029, -0.005827), (-0.8974, -1.029, -0.005827), (-0.8974, -0.7789, -0.005827), (-0.1474, -1.029, -0.005827), (-0.3974, -1.029, -0.005827), (-0.3974, -0.7789, -0.005827), (-0.6474, 0.4711, -0.005827), (-0.8974, 0.4711, -0.005827), (-0.8974, 0.7211, -0.005827), (-0.6474, -0.02895, -0.005827), (-0.8974, -0.02895, -0.005827), (-0.8974, 0.2211, -0.005827), (-0.1474, -0.02895, -0.005827), (-0.3974, -0.02895, -0.005827), (-0.3974, 0.2211, -0.005827), (0.3526, 0.4711, -0.005827), (0.1026, 0.4711, -0.005827), (0.1026, 0.7211, -0.005827), (0.3526, -0.02895, -0.005827), (0.1026, -0.02895, -0.005827), (0.1026, 0.2211, -0.005827), (0.8526, -0.02895, -0.005827), (0.6026, -0.02895, -0.005827), (0.6026, 0.2211, -0.005827), (0.8526, 0.2211, -0.005827), (0.3526, 0.2211, -0.005827), (0.3526, 0.7211, -0.005827), (-0.1474, 0.2211, -0.005827), (-0.6474, 0.2211, -0.005827), (-0.6474, 0.7211, -0.005827), (-0.1474, -0.7789, -0.005827), (-0.6474, -0.7789, -0.005827), (-0.6474, -0.2789, -0.005827), (0.8526, -0.7789, -0.005827), (0.3526, -0.7789, -0.005827), (0.3526, -0.2789, -0.005827), (0.8526, -0.2789, -0.005827), (-0.1474, -0.2789, -0.005827), (-0.1474, 0.7211, -0.005827), (0.8526, 0.7211, -0.005827)], [], [(288, 83, 3, 140), (287, 89, 7, 136), (286, 90, 8, 143), (285, 87, 6, 144), (284, 105, 20, 132), (283, 106, 21, 147), (282, 99, 15, 148), (281, 109, 19, 131), (280, 110, 22, 151), (279, 102, 18, 152), (278, 113, 12, 124), (277, 114, 23, 155), (276, 101, 17, 156), (275, 117, 16, 128), (274, 118, 24, 159), (273, 95, 11, 160), (272, 161, 64, 120), (271, 162, 65, 163), (270, 135, 39, 164), (269, 165, 63, 119), (268, 166, 66, 167), (267, 158, 62, 168), (266, 169, 32, 88), (265, 170, 67, 171), (264, 157, 61, 172), (263, 173, 60, 116), (262, 174, 68, 175), (261, 141, 45, 176), (260, 177, 59, 115), (259, 178, 69, 179), (258, 154, 58, 180), (257, 181, 28, 84), (256, 182, 70, 183), (255, 153, 57, 184), (254, 185, 56, 112), (253, 186, 71, 187), (252, 142, 46, 188), (251, 189, 55, 111), (250, 190, 72, 191), (249, 150, 54, 192), (248, 193, 35, 91), (247, 194, 73, 195), (246, 149, 53, 196), (245, 197, 52, 108), (244, 198, 74, 199), (243, 139, 43, 200), (242, 201, 51, 107), (241, 202, 75, 203), (240, 146, 50, 204), (239, 205, 36, 92), (238, 206, 76, 207), (237, 145, 49, 208), (236, 209, 48, 104), (235, 210, 77, 211), (234, 127, 31, 212), (233, 213, 47, 103), (232, 214, 78, 215), (231, 130, 34, 216), (230, 217, 40, 96), (229, 218, 79, 219), (228, 129, 33, 220), (227, 221, 44, 100), (226, 222, 80, 223), (225, 123, 27, 224), (222, 225, 224, 80), (64, 160, 225, 222), (160, 11, 123, 225), (157, 226, 223, 61), (24, 120, 226, 157), (120, 64, 222, 226), (117, 227, 100, 16), (61, 223, 227, 117), (223, 80, 221, 227), (218, 228, 220, 79), (60, 156, 228, 218), (156, 17, 129, 228), (153, 229, 219, 57), (23, 116, 229, 153), (116, 60, 218, 229), (113, 230, 96, 12), (57, 219, 230, 113), (219, 79, 217, 230), (214, 231, 216, 78), (56, 152, 231, 214), (152, 18, 130, 231), (149, 232, 215, 53), (22, 112, 232, 149), (112, 56, 214, 232), (109, 233, 103, 19), (53, 215, 233, 109), (215, 78, 213, 233), (210, 234, 212, 77), (52, 148, 234, 210), (148, 15, 127, 234), (145, 235, 211, 49), (21, 108, 235, 145), (108, 52, 210, 235), (105, 236, 104, 20), (49, 211, 236, 105), (211, 77, 209, 236), (206, 237, 208, 76), (51, 147, 237, 206), (147, 21, 145, 237), (130, 238, 207, 34), (18, 107, 238, 130), (107, 51, 206, 238), (90, 239, 92, 8), (34, 207, 239, 90), (207, 76, 205, 239), (202, 240, 204, 75), (38, 94, 240, 202), (94, 10, 146, 240), (142, 241, 203, 46), (5, 134, 241, 142), (134, 38, 202, 241), (102, 242, 107, 18), (46, 203, 242, 102), (203, 75, 201, 242), (198, 243, 200, 74), (26, 82, 243, 198), (82, 1, 139, 243), (146, 244, 199, 50), (10, 122, 244, 146), (122, 26, 198, 244), (106, 245, 108, 21), (50, 199, 245, 106), (199, 74, 197, 245), (194, 246, 196, 73), (55, 151, 246, 194), (151, 22, 149, 246), (93, 247, 195, 37), (9, 111, 247, 93), (111, 55, 194, 247), (133, 248, 91, 4), (37, 195, 248, 133), (195, 73, 193, 248), (190, 249, 192, 72), (42, 98, 249, 190), (98, 14, 150, 249), (81, 250, 191, 25), (0, 138, 250, 81), (138, 42, 190, 250), (121, 251, 111, 9), (25, 191, 251, 121), (191, 72, 189, 251), (186, 252, 188, 71), (30, 86, 252, 186), (86, 5, 142, 252), (150, 253, 187, 54), (14, 126, 253, 150), (126, 30, 186, 253), (110, 254, 112, 22), (54, 187, 254, 110), (187, 71, 185, 254), (182, 255, 184, 70), (59, 155, 255, 182), (155, 23, 153, 255), (97, 256, 183, 41), (13, 115, 256, 97), (115, 59, 182, 256), (137, 257, 84, 2), (41, 183, 257, 137), (183, 70, 181, 257), (178, 258, 180, 69), (35, 131, 258, 178), (131, 19, 154, 258), (85, 259, 179, 29), (4, 91, 259, 85), (91, 35, 178, 259), (125, 260, 115, 13), (29, 179, 260, 125), (179, 69, 177, 260), (174, 261, 176, 68), (47, 143, 261, 174), (143, 8, 141, 261), (154, 262, 175, 58), (19, 103, 262, 154), (103, 47, 174, 262), (114, 263, 116, 23), (58, 175, 263, 114), (175, 68, 173, 263), (170, 264, 172, 67), (63, 159, 264, 170), (159, 24, 157, 264), (129, 265, 171, 33), (17, 119, 265, 129), (119, 63, 170, 265), (89, 266, 88, 7), (33, 171, 266, 89), (171, 67, 169, 266), (166, 267, 168, 66), (36, 132, 267, 166), (132, 20, 158, 267), (141, 268, 167, 45), (8, 92, 268, 141), (92, 36, 166, 268), (101, 269, 119, 17), (45, 167, 269, 101), (167, 66, 165, 269), (162, 270, 164, 65), (48, 144, 270, 162), (144, 6, 135, 270), (158, 271, 163, 62), (20, 104, 271, 158), (104, 48, 162, 271), (118, 272, 120, 24), (62, 163, 272, 118), (163, 65, 161, 272), (161, 273, 160, 64), (65, 164, 273, 161), (164, 39, 95, 273), (165, 274, 159, 63), (66, 168, 274, 165), (168, 62, 118, 274), (169, 275, 128, 32), (67, 172, 275, 169), (172, 61, 117, 275), (173, 276, 156, 60), (68, 176, 276, 173), (176, 45, 101, 276), (177, 277, 155, 59), (69, 180, 277, 177), (180, 58, 114, 277), (181, 278, 124, 28), (70, 184, 278, 181), (184, 57, 113, 278), (185, 279, 152, 56), (71, 188, 279, 185), (188, 46, 102, 279), (189, 280, 151, 55), (72, 192, 280, 189), (192, 54, 110, 280), (193, 281, 131, 35), (73, 196, 281, 193), (196, 53, 109, 281), (197, 282, 148, 52), (74, 200, 282, 197), (200, 43, 99, 282), (201, 283, 147, 51), (75, 204, 283, 201), (204, 50, 106, 283), (205, 284, 132, 36), (76, 208, 284, 205), (208, 49, 105, 284), (209, 285, 144, 48), (77, 212, 285, 209), (212, 31, 87, 285), (213, 286, 143, 47), (78, 216, 286, 213), (216, 34, 90, 286), (217, 287, 136, 40), (79, 220, 287, 217), (220, 33, 89, 287), (221, 288, 140, 44), (80, 224, 288, 221), (224, 27, 83, 288)])
me_plane_002.use_remesh_preserve_volume = False
me_plane_002.use_remesh_preserve_attributes = False
me_plane_002.use_mirror_vertex_groups = False
me_plane_002.update()
me_cube = bpy.data.meshes.new('Cube')
me_cube.from_pydata([(-1.0, -1.0, -1.0), (-1.0, -1.0, 1.0), (-1.0, 1.0, -1.0), (-1.0, 1.0, 1.0), (1.0, -1.0, -1.0), (1.0, -1.0, 1.0), (1.0, 1.0, -1.0), (1.0, 1.0, 1.0)], [], [(1, 3, 2, 0), (3, 7, 6, 2), (7, 5, 4, 6), (5, 1, 0, 4), (0, 2, 6, 4), (5, 7, 3, 1)])
me_cube.materials.append(mat_material_001)
me_cube.use_remesh_preserve_volume = False
me_cube.use_remesh_preserve_attributes = False
me_cube.use_mirror_vertex_groups = False
me_cube.update()
me_plane_001 = bpy.data.meshes.new('Plane.001')
me_plane_001.from_pydata([(-1.0, -1.0, 0.0), (1.0, -1.0, 0.0), (-1.0, 1.0, 0.0), (1.0, 1.0, 0.0)], [], [(0, 1, 3, 2)])
me_plane_001.materials.append(mat_material)
me_plane_001.use_remesh_preserve_volume = False
me_plane_001.use_remesh_preserve_attributes = False
me_plane_001.use_mirror_vertex_groups = False
me_plane_001.update()
me_plane = bpy.data.meshes.new('Plane')
me_plane.from_pydata([(-1.029, -1.051, -0.01959), (1.045, -0.964, 0.181), (-1.004, 1.003, 0.01556), (0.9878, 1.012, 0.04548), (-1.004, -0.007098, -0.01494), (-0.006481, -0.9977, 0.07037), (1.048, 0.002935, 0.09307), (0.00889, 1.018, 0.04336), (-0.0003851, 0.0009676, -0.0006051), (-1.028, -0.577, -0.04518), (0.538, -0.9645, 0.1597), (0.9901, 0.5191, 0.03664), (-0.5207, 1.017, 0.09375), (-0.9973, 0.5064, 0.01696), (-0.5274, -1.053, -0.004513), (1.044, -0.4709, 0.1251), (0.4954, 1.005, 0.01737), (-0.001951, 0.5108, 0.03171), (0.004181, -0.4937, 0.01767), (-0.5068, 0.007752, -0.004363), (0.5014, 4.753e-05, 0.002676), (0.5435, -0.4725, 0.1212), (-0.5476, -0.5327, -0.01112), (-0.5003, 0.5053, 0.05043), (0.4869, 0.5163, 0.04952), (-1.002, -0.8475, -0.03685), (0.8029, -0.9566, 0.2213), (0.9845, 0.7649, 0.05781), (-0.7726, 1.015, 0.07981), (-0.9982, 0.2442, -0.007317), (-0.2958, -1.06, 0.05104), (1.011, -0.2442, 0.02843), (0.246, 1.004, 0.01558), (0.01878, 0.809, 0.1486), (0.004147, -0.2494, 0.006738), (-0.7549, -0.02414, -0.01621), (0.2549, 0.002128, 0.006859), (-1.026, -0.2846, -0.02861), (0.246, -0.9663, 0.1343), (1.009, 0.2949, 0.02164), (-0.2534, 1.015, 0.0535), (-0.9932, 0.8123, 0.1306), (-0.788, -1.069, -0.02845), (1.057, -0.7069, 0.2079), (0.7386, 1.011, 0.04249), (0.0001065, 0.253, -0.000966), (0.03557, -0.6915, 0.164), (-0.2535, 0.007723, -0.004707), (0.8131, 0.006475, 0.1217), (0.5182, -0.2473, 0.03775), (0.5569, -0.7106, 0.171), (0.2709, -0.4954, 0.04557), (0.8074, -0.4624, 0.1616), (-0.5318, -0.2589, -0.01416), (-0.5445, -0.801, -0.007733), (-0.8045, -0.5793, -0.0417), (-0.2655, -0.5171, 0.001242), (-0.5041, 0.7882, 0.1707), (-0.4975, 0.2369, -0.01567), (-0.7517, 0.5032, 0.03437), (-0.2515, 0.505, 0.02039), (0.4814, 0.7695, 0.07114), (0.5002, 0.2591, -0.002633), (0.2317, 0.5267, 0.06979), (0.7411, 0.5236, 0.03256), (0.763, 0.3103, 0.02186), (0.2368, 0.2839, 0.004052), (0.2285, 0.7762, 0.09085), (-0.2512, 0.2499, -0.004556), (-0.7445, 0.23, -0.02188), (-0.7552, 0.8436, 0.2351), (-0.2836, -0.7918, 0.02516), (-0.8043, -0.84, -0.03555), (-0.7874, -0.2888, -0.02827), (0.8191, -0.6981, 0.2497), (0.2861, -0.6914, 0.187), (0.2792, -0.2541, 0.04818), (0.7751, -0.2377, 0.06482), (-0.2565, -0.2562, 0.0007848), (-0.2365, 0.7983, 0.1419), (0.7355, 0.7639, 0.05398), (-1.038, -0.9477, -0.02904), (0.9236, -0.9587, 0.2146), (0.9849, 0.8896, 0.05649), (-0.8867, 1.015, 0.05921), (-0.9983, 0.1197, -0.005351), (-0.1605, -1.041, 0.04734), (1.031, -0.1232, 0.06087), (0.1271, 1.008, 0.02133), (0.01991, 0.9254, 0.1235), (3.38e-06, -0.123, 7.785e-06), (-0.8762, -0.02861, -0.03108), (0.126, 4.056e-05, 0.001615), (-1.039, -0.4291, -0.04066), (0.3809, -0.9715, 0.1357), (0.9951, 0.4155, 0.01678), (-0.3914, 1.011, 0.06656), (-0.9922, 0.6712, 0.09481), (-0.6551, -1.059, -0.01283), (1.056, -0.587, 0.1681), (0.6166, 1.008, 0.03139), (-0.001679, 0.3781, 0.006294), (0.02386, -0.587, 0.1059), (-0.3775, 0.01092, -0.001437), (0.6542, 0.001575, 0.05658), (0.5063, -0.1259, 0.0103), (0.5508, -0.5917, 0.1432), (0.1396, -0.4884, 0.04403), (0.6754, -0.4669, 0.1422), (-0.5203, -0.1158, -0.009181), (-0.549, -0.6719, -0.007877), (-0.9162, -0.5856, -0.04661), (-0.4077, -0.5194, -0.000155), (-0.5125, 0.9063, 0.149), (-0.4993, 0.3646, -0.006081), (-0.8717, 0.5146, 0.04586), (-0.3757, 0.5073, 0.03845), (0.4868, 0.8887, 0.05048), (0.4949, 0.3871, 0.01765), (0.111, 0.5194, 0.05844), (0.616, 0.5125, 0.03354), (-0.9945, -0.7286, -0.04308), (0.6782, -0.9607, 0.1856), (0.9861, 0.6383, 0.05181), (-0.6506, 1.014, 0.0877), (-0.9977, 0.3677, -0.009214), (-0.4151, -1.063, 0.02853), (1.025, -0.3586, 0.07056), (0.3714, 1.004, 0.01368), (0.008335, 0.669, 0.1155), (0.00239, -0.375, 0.003909), (-0.6319, -0.004622, -0.005974), (0.3778, 0.0007419, 0.004074), (-1.013, -0.1435, -0.02078), (0.1288, -0.9622, 0.1238), (1.039, 0.1529, 0.07031), (-0.1146, 1.025, 0.06213), (-0.9997, 0.9165, 0.09566), (-0.9163, -1.066, -0.05152), (1.051, -0.834, 0.2064), (0.8621, 1.012, 0.04827), (-3.372e-05, 0.1254, -0.0001267), (0.02276, -0.8311, 0.1553), (-0.1274, 0.00479, -0.003482), (0.9445, 0.0108, 0.1331), (0.5296, -0.3614, 0.07498), (0.5477, -0.8356, 0.1768), (0.4062, -0.4864, 0.07787), (0.9282, -0.4651, 0.1502), (-0.5437, -0.4012, -0.01318), (-0.5369, -0.9326, -0.008446), (-0.6801, -0.56, -0.02683), (-0.1288, -0.5089, 0.001083), (-0.4981, 0.6537, 0.1335), (-0.4987, 0.1164, -0.01128), (-0.6293, 0.4997, 0.04204), (-0.1204, 0.5095, 0.02256), (0.481, 0.6452, 0.07322), (0.5001, 0.1287, -0.00117), (0.3579, 0.5234, 0.06542), (0.8646, 0.5322, 0.03801), (0.7465, 0.4318, 0.01102), (0.8067, 0.1626, 0.1027), (0.6332, 0.2752, 0.01435), (0.8907, 0.3181, 0.03293), (0.238, 0.4085, 0.02926), (0.2506, 0.1411, -0.005197), (0.1207, 0.2686, -0.001387), (0.3756, 0.2723, -0.006363), (0.2362, 0.8902, 0.05391), (0.2266, 0.6507, 0.09094), (0.1207, 0.7934, 0.1244), (0.3514, 0.7755, 0.09112), (-0.2502, 0.3749, -0.0007617), (-0.2518, 0.1275, -0.004877), (-0.3757, 0.2448, -0.01096), (-0.125, 0.25, -1.066e-05), (-0.7462, 0.3585, -0.01691), (-0.7478, 0.1053, -0.02912), (-0.8702, 0.2348, -0.01756), (-0.6199, 0.2299, -0.02128), (-0.7662, 0.9342, 0.1712), (-0.7499, 0.6989, 0.1864), (-0.8712, 0.8465, 0.2161), (-0.6318, 0.8124, 0.2052), (-0.2706, -0.6498, 0.004786), (-0.2964, -0.9368, 0.04712), (-0.4145, -0.7938, 0.0122), (-0.1261, -0.7503, 0.07533), (-0.8041, -0.7115, -0.03938), (-0.7976, -0.9597, -0.03207), (-0.8943, -0.8562, -0.0389), (-0.6779, -0.8226, -0.02233), (-0.7731, -0.1474, -0.01483), (-0.7975, -0.4371, -0.03945), (-0.9068, -0.2921, -0.03112), (-0.6614, -0.27, -0.02362), (0.8198, -0.5773, 0.2132), (0.8133, -0.8241, 0.2559), (0.6934, -0.7019, 0.2198), (0.941, -0.6991, 0.2488), (0.281, -0.5878, 0.1123), (0.2676, -0.8164, 0.2015), (0.1684, -0.6765, 0.2026), (0.4094, -0.719, 0.1329), (0.27, -0.128, 0.03284), (0.2791, -0.3772, 0.05079), (0.145, -0.253, 0.03274), (0.4038, -0.2522, 0.05019), (0.7937, -0.1201, 0.08844), (0.7876, -0.3504, 0.1059), (0.638, -0.2419, 0.03602), (0.9009, -0.2397, 0.06318), (-0.2636, -0.1099, -0.000955), (-0.2521, -0.3837, 0.008183), (-0.3987, -0.2562, -0.008225), (-0.1266, -0.244, -0.0007658), (-0.2456, 0.9139, 0.1202), (-0.2388, 0.6599, 0.1017), (-0.3713, 0.7874, 0.1505), (-0.1, 0.808, 0.1431), (0.7361, 0.8883, 0.05181), (0.7368, 0.6377, 0.04936), (0.6112, 0.7637, 0.05209), (0.8591, 0.7653, 0.05921), (0.8605, 0.6389, 0.05398), (0.6112, 0.6388, 0.05204), (0.6143, 0.8853, 0.03992), (-0.1073, 0.6655, 0.09846), (-0.3716, 0.6531, 0.1186), (-0.3828, 0.902, 0.1223), (-0.1281, -0.3769, -0.002291), (-0.4003, -0.3866, -0.001411), (-0.3908, -0.1121, -0.005974), (0.9083, -0.3532, 0.09396), (0.6553, -0.3552, 0.08537), (0.6408, -0.1233, 0.03182), (0.4134, -0.3686, 0.08085), (0.1417, -0.3775, 0.02734), (0.1386, -0.127, 0.02222), (0.3909, -0.8415, 0.1536), (0.154, -0.804, 0.2077), (0.1561, -0.5759, 0.1297), (0.9357, -0.8251, 0.2545), (0.6878, -0.8285, 0.2205), (0.6921, -0.5804, 0.1941), (-0.6722, -0.4158, -0.0265), (-0.9187, -0.438, -0.04231), (-0.8932, -0.1516, -0.02659), (-0.6678, -0.9499, -0.0205), (-0.9237, -0.9561, -0.0462), (-0.8856, -0.7356, -0.04448), (-0.1526, -0.9062, 0.06785), (-0.4187, -0.9378, 0.02494), (-0.4109, -0.6563, 0.002626), (-0.627, 0.6655, 0.1511), (-0.8682, 0.7048, 0.1779), (-0.8804, 0.9402, 0.1622), (-0.6219, 0.1103, -0.01366), (-0.8651, 0.09411, -0.02442), (-0.8708, 0.361, -0.01715), (-0.1254, 0.1262, -0.0004913), (-0.3765, 0.1242, -0.007824), (-0.3749, 0.3711, -0.004661), (0.3514, 0.6507, 0.09144), (0.1137, 0.66, 0.1067), (0.1246, 0.9038, 0.08063), (0.3755, 0.1381, -0.004247), (0.1254, 0.1352, -0.003315), (0.1194, 0.3937, 0.01527), (0.9351, 0.1702, 0.1097), (0.6466, 0.1363, 0.03986), (0.622, 0.3947, 0.01049), (0.8699, 0.4391, 0.0167), (0.3691, 0.4021, 0.01935), (0.3613, 0.8898, 0.05307), (-0.125, 0.375, 0.0), (-0.6239, 0.3605, -0.008098), (-0.6424, 0.9126, 0.1537), (-0.123, -0.6253, 0.03932), (-0.6817, -0.6925, -0.02374), (-0.648, -0.1276, -0.01095), (0.9406, -0.5791, 0.2087), (0.4059, -0.6047, 0.08719), (0.392, -0.1276, 0.02788), (0.9238, -0.1209, 0.09664), (-0.1255, -0.1142, 0.002648), (-0.1037, 0.9285, 0.1349), (0.8595, 0.8899, 0.05781), (-1.036, -0.9988, -0.02438), (0.9834, -0.9611, 0.2016), (0.9861, 0.9508, 0.05181), (-0.9454, 1.008, 0.03448), (-0.9996, 0.05581, -0.01126), (-0.08365, -1.022, 0.05026), (1.04, -0.06035, 0.07726), (0.06807, 1.013, 0.03079), (0.01453, 0.9726, 0.08559), (-0.0005697, -0.06095, -0.0009105), (-0.9395, -0.01963, -0.02727), (0.0626, 4.416e-05, 0.0001685), (-1.044, -0.5019, -0.04464), (0.4592, -0.9677, 0.1485), (0.9928, 0.4721, 0.02601), (-0.4565, 1.016, 0.08818), (-0.9934, 0.5944, 0.06593), (-0.5899, -1.055, -0.01042), (1.054, -0.5272, 0.1522), (0.5562, 1.006, 0.02341), (-0.003065, 0.4411, 0.01191), (0.01296, -0.5418, 0.05707), (-0.4421, 0.01031, -0.002907), (0.5744, 0.0006432, 0.0231), (0.5037, -0.06306, 0.006084), (0.5465, -0.532, 0.1311), (0.07423, -0.4885, 0.03865), (0.6089, -0.4696, 0.1309), (-0.5133, -0.05194, -0.005002), (-0.5483, -0.6023, -0.00959), (-0.9695, -0.5862, -0.04619), (-0.4782, -0.5246, -0.004719), (-0.5181, 0.9618, 0.1243), (-0.5011, 0.4332, 0.01484), (-0.9351, 0.5111, 0.03375), (-0.4365, 0.5081, 0.04967), (0.4919, 0.9457, 0.03071), (0.4897, 0.4539, 0.03709), (0.05456, 0.5146, 0.04342), (0.552, 0.5109, 0.03959), (-0.9939, -0.7924, -0.04023), (0.7405, -0.9586, 0.2043), (0.9849, 0.7021, 0.05649), (-0.7123, 1.013, 0.08039), (-0.9978, 0.3052, -0.009118), (-0.3581, -1.064, 0.04456), (1.016, -0.3019, 0.04555), (0.3083, 1.005, 0.01636), (0.01497, 0.7451, 0.1477), (0.004377, -0.3124, 0.007143), (-0.6947, -0.01052, -0.008039), (0.3174, 0.002123, 0.006935), (-1.02, -0.2131, -0.02171), (0.1849, -0.9638, 0.1312), (1.03, 0.2239, 0.05621), (-0.1836, 1.02, 0.05553), (-0.9974, 0.8647, 0.1158), (-0.8553, -1.072, -0.04915), (1.055, -0.7695, 0.2114), (0.8003, 1.012, 0.04548), (4.448e-05, 0.1887, -0.0004036), (0.03252, -0.7568, 0.1681), (-0.1911, 0.006017, -0.004882), (0.882, 0.01095, 0.1331), (0.5247, -0.3051, 0.05677), (0.5547, -0.772, 0.1783), (0.3393, -0.4927, 0.06055), (0.8698, -0.4625, 0.1616), (-0.5379, -0.33, -0.01428), (-0.5406, -0.8665, -0.008331), (-0.7422, -0.5705, -0.03491), (-0.1961, -0.5148, 0.0005957), (-0.5006, 0.7234, 0.1591), (-0.4979, 0.1751, -0.01409), (-0.69, 0.5003, 0.03712), (-0.186, 0.5056, 0.01516), (0.4801, 0.7086, 0.07652), (0.5002, 0.1937, -0.001996), (0.2942, 0.5267, 0.06979), (0.8029, 0.5314, 0.03482), (0.7439, 0.4779, 0.02166), (0.7835, 0.242, 0.05669), (0.5629, 0.2611, -0.0003635), (0.8291, 0.3175, 0.03088), (0.2368, 0.4669, 0.04866), (0.2464, 0.2122, -0.004147), (0.06285, 0.2588, -0.002722), (0.3073, 0.2793, -0.001588), (0.2414, 0.9469, 0.03341), (0.2266, 0.7135, 0.09197), (0.0705, 0.8027, 0.1401), (0.2892, 0.7754, 0.09037), (-0.251, 0.438, 0.003041), (-0.2514, 0.1883, -0.004913), (-0.4369, 0.241, -0.01384), (-0.1879, 0.2499, -0.001698), (-0.7495, 0.4235, -0.005874), (-0.7485, 0.1745, -0.02901), (-0.9346, 0.2405, -0.01182), (-0.6821, 0.2296, -0.02187), (-0.7705, 0.9703, 0.1179), (-0.7529, 0.7779, 0.2264), (-0.9306, 0.8354, 0.1841), (-0.6954, 0.8296, 0.2241), (-0.268, -0.5816, 0.003486), (-0.2914, -0.8639, 0.03817), (-0.4803, -0.7975, 0.003638), (-0.2108, -0.7815, 0.03725), (-0.8069, -0.6451, -0.04094), (-0.8009, -0.9009, -0.03138), (-0.9437, -0.8554, -0.03828), (-0.7422, -0.8338, -0.03088), (-0.7656, -0.08001, -0.01197), (-0.7926, -0.3638, -0.03443), (-0.9663, -0.2889, -0.03063), (-0.7247, -0.2788, -0.026), (0.8153, -0.5193, 0.1874), (0.8159, -0.7605, 0.258), (0.6276, -0.7061, 0.1937), (0.8801, -0.698, 0.2534), (0.273, -0.5443, 0.06932), (0.2792, -0.7504, 0.206), (0.1039, -0.68, 0.1863), (0.3441, -0.7079, 0.1543), (0.2622, -0.06432, 0.02005), (0.2801, -0.316, 0.05074), (0.07453, -0.2516, 0.0197), (0.3426, -0.2535, 0.05066), (0.8072, -0.059, 0.1115), (0.7776, -0.2944, 0.07779), (0.576, -0.2444, 0.03327), (0.8419, -0.2374, 0.07299), (-0.2572, -0.05101, -0.005278), (-0.2514, -0.3172, 0.005247), (-0.4665, -0.2555, -0.01117), (-0.1921, -0.2453, -0.001941), (-0.2476, 0.9684, 0.09595), (-0.2368, 0.73, 0.1245), (-0.4383, 0.7866, 0.16), (-0.168, 0.8046, 0.1428), (0.7368, 0.9502, 0.04936), (0.7361, 0.7008, 0.05181), (0.5467, 0.7662, 0.06016), (0.797, 0.7649, 0.05781), (-1.021, -0.8969, -0.03324), (0.8644, -0.9566, 0.2238), (0.9845, 0.8274, 0.05781), (-0.8292, 1.018, 0.0751), (-0.9986, 0.183, -0.005651), (-0.2299, -1.052, 0.05126), (1.017, -0.1847, 0.03531), (0.1851, 1.003, 0.01024), (0.02061, 0.8694, 0.1413), (0.001528, -0.186, 0.002418), (-0.8152, -0.03133, -0.0259), (0.1902, 0.0007981, 0.003961), (-1.033, -0.3568, -0.03512), (0.3119, -0.968, 0.1381), (0.998, 0.3585, 0.009268), (-0.3231, 1.012, 0.05699), (-0.9915, 0.7487, 0.125), (-0.7203, -1.063, -0.01512), (1.057, -0.6469, 0.1876), (0.677, 1.01, 0.03936), (8.923e-05, 0.3157, -0.0009368), (0.03421, -0.6327, 0.1498), (-0.3148, 0.01063, -0.002232), (0.7355, 0.003094, 0.09283), (0.5109, -0.1876, 0.02019), (0.555, -0.6515, 0.1549), (0.2034, -0.4935, 0.03899), (0.7415, -0.4646, 0.1522), (-0.5264, -0.1858, -0.01228), (-0.5481, -0.7373, -0.00724), (-0.8614, -0.5849, -0.0458), (-0.3363, -0.5179, 0.001296), (-0.5073, 0.849, 0.1665), (-0.4973, 0.2995, -0.01467), (-0.8109, 0.5122, 0.04613), (-0.3143, 0.5058, 0.02743), (0.4837, 0.8295, 0.06231), (0.4991, 0.3225, 0.001715), (0.1711, 0.5225, 0.06326), (0.6793, 0.5167, 0.03015), (-1.006, -0.6558, -0.04424), (0.613, -0.9614, 0.1756), (0.9878, 0.5745, 0.04544), (-0.5866, 1.016, 0.09245), (-0.9985, 0.4318, -0.006355), (-0.4711, -1.06, 0.009179), (1.035, -0.4148, 0.09754), (0.4338, 1.004, 0.01409), (0.002622, 0.5885, 0.07013), (0.0009271, -0.4375, 0.001544), (-0.5695, 0.002293, -0.004764), (0.4386, 1.198e-05, 0.001716), (-1.008, -0.07485, -0.01971), (0.06676, -0.9729, 0.1046), (1.048, 0.07429, 0.09156), (-0.05062, 1.024, 0.058), (-1.003, 0.9543, 0.04531), (-0.9725, -1.058, -0.03382), (1.047, -0.8988, 0.1962), (0.9246, 1.012, 0.04827), (-0.0001676, 0.06299, -0.0002496), (0.004609, -0.9173, 0.1159), (-0.06367, 0.002529, -0.001923), (1.001, 0.006148, 0.1218), (0.5359, -0.417, 0.09675), (0.5411, -0.8994, 0.1731), (0.4741, -0.4796, 0.098), (0.9864, -0.468, 0.1378), (-0.5458, -0.4666, -0.01166), (-0.5339, -0.9979, -0.00757), (-0.6155, -0.5432, -0.01812), (-0.06227, -0.5006, 0.007038), (-0.4985, 0.579, 0.09232), (-0.5018, 0.06359, -0.007065), (-0.5659, 0.5007, 0.04544), (-0.05916, 0.5108, 0.02722), (0.4839, 0.5796, 0.06184), (0.5012, 0.06432, 0.001653), (0.4211, 0.5208, 0.06288), (0.9269, 0.5256, 0.03898), (0.7501, 0.3738, 0.005709), (0.8135, 0.08219, 0.1196), (0.6982, 0.2944, 0.01768), (0.9489, 0.3114, 0.026), (0.2336, 0.3499, 0.01625), (0.2506, 0.07139, -0.002467), (0.1751, 0.2796, 0.002905), (0.4381, 0.2661, -0.0052), (0.232, 0.8348, 0.07707), (0.228, 0.5877, 0.08525), (0.1722, 0.7839, 0.1072), (0.4161, 0.7728, 0.08236), (-0.2508, 0.3123, -0.003429), (-0.2518, 0.06719, -0.003393), (-0.3139, 0.2483, -0.007408), (-0.0625, 0.25, -1.095e-05), (-0.7447, 0.2943, -0.0218), (-0.7464, 0.03233, -0.01837), (-0.8067, 0.231, -0.02133), (-0.5583, 0.2322, -0.01844), (-0.7603, 0.8973, 0.2196), (-0.7501, 0.6006, 0.1107), (-0.8135, 0.8487, 0.2315), (-0.5677, 0.7965, 0.1849), (-0.2766, -0.7211, 0.01292), (-0.2975, -1.001, 0.05094), (-0.3493, -0.7905, 0.02033), (-0.04246, -0.7164, 0.1247), (-0.8032, -0.7771, -0.03884), (-0.7937, -1.016, -0.03322), (-0.8544, -0.8476, -0.0381), (-0.6116, -0.8127, -0.01506), (-0.7807, -0.2168, -0.02132), (-0.8014, -0.5093, -0.04089), (-0.848, -0.2937, -0.02994), (-0.5967, -0.2641, -0.01845), (0.821, -0.6367, 0.2352), (0.8087, -0.8896, 0.2431), (0.7565, -0.6991, 0.2413), (1.0, -0.7022, 0.2319), (0.285, -0.6402, 0.1453), (0.2594, -0.8844, 0.1875), (0.23, -0.6789, 0.2068), (0.483, -0.7159, 0.1487), (0.2763, -0.1915, 0.04308), (0.2749, -0.4375, 0.04633), (0.2138, -0.2539, 0.04301), (0.4616, -0.25, 0.04467), (0.782, -0.1796, 0.071), (0.7977, -0.4062, 0.1345), (0.7058, -0.2398, 0.04889), (0.9552, -0.2421, 0.04439), (-0.2643, -0.1823, 0.0002397), (-0.2591, -0.4512, 0.004254), (-0.325, -0.2597, -6.73e-05), (-0.06306, -0.2463, -0.0006333), (-0.2409, 0.8592, 0.1403), (-0.246, 0.5802, 0.05578), (-0.304, 0.7921, 0.1451), (-0.03768, 0.8095, 0.1452), (0.7355, 0.8264, 0.05398), (0.7387, 0.5754, 0.0422), (0.6742, 0.7628, 0.04961), (0.9216, 0.7653, 0.05921), (0.8595, 0.7024, 0.05781), (0.8622, 0.5807, 0.04741), (0.7986, 0.6383, 0.05181), (0.923, 0.6389, 0.05398), (0.6103, 0.7022, 0.05541), (0.6137, 0.5737, 0.04249), (0.5464, 0.6417, 0.06166), (0.6749, 0.6372, 0.04704), (0.6157, 0.9465, 0.03485), (0.6125, 0.8247, 0.04678), (0.5513, 0.8862, 0.04216), (0.6753, 0.8867, 0.04548), (-0.102, 0.7407, 0.1303), (-0.1138, 0.5864, 0.05736), (-0.1738, 0.6601, 0.09025), (-0.04714, 0.669, 0.1095), (-0.3706, 0.7211, 0.1376), (-0.3737, 0.5798, 0.07729), (-0.4338, 0.6537, 0.1283), (-0.306, 0.6541, 0.1046), (-0.388, 0.9555, 0.09106), (-0.3753, 0.8486, 0.1496), (-0.4473, 0.9048, 0.14), (-0.314, 0.9069, 0.1206), (-0.1284, -0.3107, -0.004091), (-0.1283, -0.4433, -0.0008786), (-0.1896, -0.3821, 0.001607), (-0.06368, -0.3739, -0.001592), (-0.3977, -0.3228, -0.004081), (-0.4046, -0.4535, -0.001258), (-0.4747, -0.3917, -0.008107), (-0.3224, -0.385, 0.007425), (-0.3832, -0.04794, -0.003906), (-0.3967, -0.1819, -0.008291), (-0.4554, -0.1132, -0.007508), (-0.3291, -0.1089, -0.003124), (0.8995, -0.297, 0.06831), (0.9185, -0.409, 0.1226), (0.85, -0.3504, 0.1058), (0.9667, -0.3559, 0.08231), (0.6458, -0.2989, 0.05857), (0.6654, -0.411, 0.1138), (0.5901, -0.3579, 0.07637), (0.7215, -0.3527, 0.09577), (0.6465, -0.06134, 0.0416), (0.6394, -0.1833, 0.03298), (0.5663, -0.1247, 0.007537), (0.722, -0.1215, 0.06913), (0.4089, -0.3113, 0.0647), (0.4099, -0.4276, 0.07929), (0.3467, -0.3738, 0.06539), (0.4716, -0.3651, 0.07789), (0.1449, -0.3155, 0.03254), (0.1396, -0.438, 0.02636), (0.07138, -0.3763, 0.01454), (0.2116, -0.3785, 0.03959), (0.1311, -0.06342, 0.01004), (0.1418, -0.19, 0.02759), (0.06833, -0.1252, 0.009569), (0.2044, -0.1275, 0.02765), (0.4024, -0.7782, 0.1509), (0.3847, -0.9063, 0.1467), (0.3254, -0.8325, 0.1692), (0.4699, -0.8389, 0.163), (0.1623, -0.7358, 0.2202), (0.1411, -0.8805, 0.1745), (0.09356, -0.8114, 0.1826), (0.2122, -0.8024, 0.2271), (0.1454, -0.5326, 0.08157), (0.1663, -0.6229, 0.1722), (0.09188, -0.5773, 0.1247), (0.2177, -0.5819, 0.1192), (0.9383, -0.7616, 0.2559), (0.9302, -0.8912, 0.2389), (0.8747, -0.8241, 0.2587), (0.9937, -0.8288, 0.2358), (0.692, -0.7643, 0.224), (0.6848, -0.8929, 0.2124), (0.6206, -0.8325, 0.195), (0.752, -0.8251, 0.2446), (0.6849, -0.5233, 0.1687), (0.6923, -0.6411, 0.2089), (0.6222, -0.5857, 0.1699), (0.7563, -0.5787, 0.2038), (-0.6671, -0.3433, -0.02612), (-0.6771, -0.4864, -0.02562), (-0.7358, -0.4239, -0.03283), (-0.6084, -0.4076, -0.01977), (-0.9128, -0.3656, -0.03725), (-0.9238, -0.5094, -0.04575), (-0.9791, -0.4334, -0.04211), (-0.8583, -0.4417, -0.04132), (-0.8863, -0.08479, -0.02768), (-0.9001, -0.2202, -0.02482), (-0.9533, -0.1478, -0.02612), (-0.8338, -0.1531, -0.02248), (-0.6742, -0.8896, -0.02311), (-0.6613, -1.006, -0.01709), (-0.732, -0.9548, -0.02398), (-0.6035, -0.9442, -0.01652), (-0.9125, -0.9037, -0.03565), (-0.9223, -1.013, -0.05636), (-0.9775, -0.9524, -0.03509), (-0.8627, -0.9606, -0.04355), (-0.8935, -0.6668, -0.04571), (-0.8851, -0.7992, -0.04204), (-0.9354, -0.736, -0.04387), (-0.8466, -0.7249, -0.04385), (-0.1369, -0.8242, 0.08233), (-0.1594, -0.9772, 0.05531), (-0.2292, -0.928, 0.04749), (-0.06363, -0.8673, 0.1097), (-0.42, -0.8701, 0.02269), (-0.4177, -1.003, 0.02777), (-0.476, -0.9322, 0.006423), (-0.3612, -0.9421, 0.04182), (-0.4092, -0.5877, 0.001479), (-0.4118, -0.7223, 0.005001), (-0.4805, -0.6634, -0.001786), (-0.3405, -0.6522, 0.004357), (-0.6285, 0.7466, 0.1939), (-0.6261, 0.5834, 0.1021), (-0.6892, 0.6809, 0.1655), (-0.5629, 0.6551, 0.1391), (-0.8687, 0.7817, 0.2078), (-0.8706, 0.6127, 0.1201), (-0.928, 0.6959, 0.1502), (-0.8104, 0.7061, 0.1923), (-0.8841, 0.9754, 0.1064), (-0.8754, 0.9003, 0.2044), (-0.9399, 0.9284, 0.1288), (-0.8226, 0.9425, 0.1772), (-0.6206, 0.169, -0.01822), (-0.6256, 0.05259, -0.009106), (-0.689, 0.1174, -0.02271), (-0.5601, 0.1128, -0.01253), (-0.8661, 0.1618, -0.02261), (-0.8686, 0.02992, -0.03037), (-0.9305, 0.104, -0.01835), (-0.8026, 0.08999, -0.02473), (-0.8722, 0.4291, -0.003549), (-0.8707, 0.2985, -0.01757), (-0.9342, 0.3641, -0.01365), (-0.8081, 0.359, -0.01842), (-0.125, 0.1876, -4.982e-05), (-0.126, 0.06536, -0.001595), (-0.1883, 0.1268, -0.001654), (-0.06267, 0.1256, -0.0002273), (-0.3761, 0.1838, -0.009903), (-0.3756, 0.06712, -0.003121), (-0.4378, 0.1208, -0.009553), (-0.3145, 0.1272, -0.006161), (-0.3763, 0.4373, 0.009557), (-0.375, 0.3068, -0.01058), (-0.437, 0.3677, -0.005696), (-0.3127, 0.3737, -0.002836), (0.3508, 0.7137, 0.09371), (0.3532, 0.5865, 0.08459), (0.2887, 0.6511, 0.0926), (0.4158, 0.6484, 0.08405), (0.1162, 0.7277, 0.1191), (0.1131, 0.5904, 0.08748), (0.06312, 0.6693, 0.1229), (0.1673, 0.6528, 0.09427), (0.1262, 0.9548, 0.04716), (0.1227, 0.8536, 0.1163), (0.07142, 0.9165, 0.1079), (0.1789, 0.8938, 0.05941), (0.3757, 0.2073, -0.006408), (0.3752, 0.06866, -0.001992), (0.3131, 0.1411, -0.005197), (0.4379, 0.1351, -0.003271), (0.125, 0.2009, -0.003779), (0.1251, 0.06629, -0.001228), (0.06264, 0.1289, -0.001248), (0.188, 0.1382, -0.00428), (0.1159, 0.4571, 0.03376), (0.1193, 0.3327, 0.00357), (0.05966, 0.3844, 0.01005), (0.1773, 0.4041, 0.02234), (0.9128, 0.2485, 0.06866), (0.9449, 0.08912, 0.1307), (0.8729, 0.1702, 0.1089), (0.9938, 0.1622, 0.104), (0.6397, 0.205, 0.02525), (0.654, 0.06886, 0.05525), (0.5692, 0.1261, 0.01288), (0.7263, 0.154, 0.06958), (0.6193, 0.4526, 0.02089), (0.6241, 0.3386, 0.003243), (0.5581, 0.3837, 0.01645), (0.6843, 0.4136, 0.01052), (0.8673, 0.4871, 0.02726), (0.8753, 0.3817, 0.01386), (0.8083, 0.4383, 0.01339), (0.9323, 0.4338, 0.01748), (0.3636, 0.4627, 0.0421), (0.3733, 0.3372, 0.002474), (0.3036, 0.4066, 0.02704), (0.4324, 0.3942, 0.01694), (0.3668, 0.9462, 0.03149), (0.3556, 0.8334, 0.07496), (0.298, 0.8908, 0.05638), (0.4242, 0.8891, 0.05121), (-0.1245, 0.4384, 0.00224), (-0.125, 0.3125, 0.0), (-0.1875, 0.375, -0.0001043), (-0.06252, 0.375, 9.53e-05), (-0.628, 0.4261, 0.006466), (-0.6209, 0.2948, -0.01778), (-0.6848, 0.359, -0.01345), (-0.5621, 0.3625, -0.005418), (-0.6484, 0.9617, 0.1186), (-0.6377, 0.8625, 0.1806), (-0.7057, 0.9278, 0.17), (-0.5788, 0.9044, 0.1438), (-0.1248, -0.5646, 0.02515), (-0.1221, -0.686, 0.05534), (-0.1997, -0.6442, 0.007747), (-0.04545, -0.5997, 0.08708), (-0.6809, -0.6263, -0.02548), (-0.6804, -0.759, -0.02314), (-0.7454, -0.7028, -0.03218), (-0.6163, -0.6814, -0.01517), (-0.6398, -0.06378, -0.006427), (-0.6548, -0.1976, -0.01704), (-0.7106, -0.1373, -0.01251), (-0.5842, -0.1212, -0.009666), (0.9358, -0.5217, 0.1792), (0.9428, -0.6378, 0.2344), (0.881, -0.5772, 0.2167), (1.001, -0.5814, 0.1955), (0.4042, -0.5453, 0.07946), (0.4093, -0.6633, 0.1037), (0.3403, -0.602, 0.08553), (0.4784, -0.5982, 0.1154), (0.3842, -0.06388, 0.01505), (0.3993, -0.191, 0.03988), (0.3326, -0.128, 0.03293), (0.4512, -0.1271, 0.02252), (0.9368, -0.0591, 0.1199), (0.9105, -0.1811, 0.07533), (0.8632, -0.1197, 0.102), (0.9777, -0.1222, 0.07886), (-0.1266, -0.05478, -0.0007466), (-0.1251, -0.1775, 0.002899), (-0.1923, -0.1117, 0.0007252), (-0.06271, -0.119, 0.0008688), (-0.1083, 0.9782, 0.1017), (-0.1012, 0.871, 0.1468), (-0.1729, 0.925, 0.1348), (-0.0387, 0.9276, 0.1277), (0.8605, 0.9514, 0.05398), (0.8591, 0.8278, 0.05921), (0.7974, 0.8896, 0.05649), (0.922, 0.8899, 0.05781), (0.9216, 0.8278, 0.05921), (0.797, 0.8274, 0.05781), (0.7986, 0.9508, 0.05181), (-0.03712, 0.871, 0.1426), (-0.1706, 0.8672, 0.146), (-0.1778, 0.973, 0.09658), (-0.06274, -0.1817, 0.0006215), (-0.1928, -0.1757, 0.0009095), (-0.1919, -0.05256, -0.003471), (0.9635, -0.183, 0.05476), (0.8508, -0.1793, 0.08331), (0.875, -0.0587, 0.1216), (0.4552, -0.1895, 0.02992), (0.3388, -0.1915, 0.04314), (0.3248, -0.06433, 0.02014), (0.4825, -0.6578, 0.128), (0.3432, -0.656, 0.1142), (0.339, -0.5466, 0.07246), (1.001, -0.6417, 0.2139), (0.882, -0.6367, 0.2393), (0.877, -0.5193, 0.1895), (-0.591, -0.1904, -0.01546), (-0.7179, -0.2068, -0.0191), (-0.7034, -0.06968, -0.008447), (-0.6153, -0.747, -0.0144), (-0.7441, -0.7692, -0.0317), (-0.745, -0.638, -0.03395), (-0.04163, -0.6559, 0.1045), (-0.2045, -0.7129, 0.02022), (-0.1983, -0.5784, 0.002713), (-0.5723, 0.8512, 0.1696), (-0.7013, 0.8793, 0.1987), (-0.7109, 0.9656, 0.1201), (-0.5592, 0.2966, -0.0155), (-0.6824, 0.2936, -0.02095), (-0.6887, 0.4243, -0.0007281), (-0.0625, 0.3126, -2.059e-05), (-0.1877, 0.3125, -0.000718), (-0.1878, 0.4377, 0.001014), (0.4183, 0.8329, 0.07396), (0.2927, 0.834, 0.07662), (0.3034, 0.9474, 0.03514), (0.4364, 0.3302, 0.001296), (0.3041, 0.3452, 0.01055), (0.2993, 0.4669, 0.04852), (0.9358, 0.3751, 0.01128), (0.8138, 0.3809, 0.01113), (0.8057, 0.4863, 0.0239), (0.687, 0.3578, 0.003833), (0.5616, 0.3245, 0.002605), (0.5546, 0.4466, 0.02942), (0.7356, 0.07504, 0.09104), (0.5741, 0.06313, 0.02247), (0.5654, 0.1923, 0.004434), (1.001, 0.08151, 0.1198), (0.8824, 0.08935, 0.1307), (0.8509, 0.2481, 0.06724), (0.1729, 0.3446, 0.01174), (0.06244, 0.322, -0.001149), (0.05523, 0.4488, 0.02768), (0.1877, 0.06875, -0.002022), (0.06257, 0.06433, -0.0005922), (0.06273, 0.1938, -0.00203), (0.4376, 0.06622, -0.001203), (0.3131, 0.07139, -0.002446), (0.3124, 0.21, -0.006547), (0.1763, 0.8418, 0.09084), (0.07261, 0.8629, 0.1317), (0.07237, 0.9674, 0.07485), (0.1673, 0.5866, 0.08335), (0.05781, 0.5893, 0.07845), (0.06586, 0.7374, 0.1362), (0.4183, 0.5832, 0.07415), (0.2904, 0.5878, 0.08588), (0.2883, 0.7139, 0.09401), (-0.3133, 0.3107, -0.006471), (-0.4362, 0.3028, -0.01401), (-0.4378, 0.4363, 0.01508), (-0.3133, 0.06767, -0.002865), (-0.4385, 0.06524, -0.005423), (-0.4373, 0.18, -0.01222), (-0.06317, 0.06448, -0.0009911), (-0.189, 0.0662, -0.002455), (-0.1881, 0.1879, -0.001853), (-0.8075, 0.2959, -0.02058), (-0.9342, 0.3017, -0.01356), (-0.9353, 0.4297, -0.006697), (-0.8067, 0.0265, -0.02718), (-0.9333, 0.04073, -0.02458), (-0.932, 0.1714, -0.01479), (-0.5637, 0.05794, -0.008024), (-0.6873, 0.04613, -0.01174), (-0.6886, 0.1807, -0.02516), (-0.8177, 0.9026, 0.2195), (-0.9344, 0.8909, 0.1755), (-0.9435, 0.9643, 0.07434), (-0.8101, 0.6103, 0.1211), (-0.9313, 0.602, 0.08953), (-0.9284, 0.7712, 0.177), (-0.5648, 0.5767, 0.09051), (-0.6873, 0.5963, 0.114), (-0.6911, 0.7631, 0.2108), (-0.3437, -0.721, 0.009389), (-0.4797, -0.7288, -0.001218), (-0.4792, -0.594, -0.003249), (-0.3602, -1.006, 0.04398), (-0.4743, -0.9985, 0.008678), (-0.4781, -0.8647, 0.004884), (-0.07496, -0.9454, 0.08683), (-0.2312, -0.9922, 0.05118), (-0.2202, -0.8545, 0.04694), (-0.8458, -0.7898, -0.04142), (-0.9349, -0.7995, -0.0414), (-0.9466, -0.6641, -0.04525), (-0.8611, -1.018, -0.05399), (-0.9786, -1.005, -0.0386), (-0.9637, -0.9053, -0.03484), (-0.5965, -1.001, -0.01381), (-0.7262, -1.01, -0.01977), (-0.7379, -0.8945, -0.02704), (-0.8412, -0.2217, -0.02301), (-0.9596, -0.2172, -0.02424), (-0.9477, -0.079, -0.02651), (-0.8628, -0.5133, -0.04506), (-0.9838, -0.5057, -0.04558), (-0.9729, -0.3611, -0.03694), (-0.6136, -0.4785, -0.01899), (-0.7391, -0.4989, -0.03397), (-0.7302, -0.353, -0.03197), (0.7587, -0.6376, 0.2275), (0.6252, -0.6458, 0.1818), (0.6187, -0.5257, 0.1583), (0.7465, -0.8912, 0.2292), (0.6153, -0.8964, 0.1899), (0.6264, -0.7683, 0.1979), (0.9907, -0.8932, 0.2275), (0.8702, -0.8896, 0.2459), (0.8774, -0.7605, 0.2605), (0.2292, -0.6256, 0.1726), (0.1012, -0.6249, 0.1637), (0.08099, -0.5333, 0.07719), (0.1979, -0.8819, 0.1838), (0.07841, -0.8915, 0.153), (0.1018, -0.7417, 0.1918), (0.4632, -0.9026, 0.1598), (0.3175, -0.8996, 0.157), (0.337, -0.7669, 0.1731), (0.2115, -0.1911, 0.03933), (0.07118, -0.1883, 0.01419), (0.06595, -0.0627, 0.005679), (0.2052, -0.4394, 0.03005), (0.06948, -0.437, 0.01367), (0.07453, -0.3143, 0.0197), (0.4768, -0.4208, 0.09738), (0.3436, -0.4335, 0.06379), (0.3467, -0.3133, 0.06235), (0.7102, -0.1815, 0.05087), (0.5689, -0.1855, 0.01496), (0.569, -0.06216, 0.0125), (0.7316, -0.4086, 0.1244), (0.5989, -0.4137, 0.1024), (0.5834, -0.3018, 0.05447), (0.9766, -0.4119, 0.1103), (0.8602, -0.4063, 0.1343), (0.841, -0.2944, 0.07943), (-0.3335, -0.1865, -0.003123), (-0.4614, -0.1828, -0.01022), (-0.4477, -0.04978, -0.003874), (-0.3304, -0.4486, 0.005), (-0.4764, -0.4578, -0.005651), (-0.4727, -0.3256, -0.01044), (-0.06344, -0.4388, -0.0003914), (-0.193, -0.4493, 0.0005123), (-0.1895, -0.3142, -0.000154), (-0.3089, 0.8526, 0.1421), (-0.442, 0.8476, 0.1576), (-0.4523, 0.9601, 0.1135), (-0.3091, 0.5835, 0.07835), (-0.4346, 0.5814, 0.09064), (-0.4365, 0.7229, 0.1542), (-0.05333, 0.589, 0.06612), (-0.1807, 0.5811, 0.048), (-0.1683, 0.7375, 0.1285), (0.6746, 0.8249, 0.04828), (0.5487, 0.8265, 0.05236), (0.5537, 0.9462, 0.0332), (0.6766, 0.5732, 0.04078), (0.5493, 0.5761, 0.0504), (0.5454, 0.7051, 0.06512), (0.9246, 0.5771, 0.04794), (0.8005, 0.58, 0.04462), (0.7974, 0.7021, 0.05649), (0.922, 0.7024, 0.05781), (0.6741, 0.7005, 0.05007), (0.6761, 0.9484, 0.04249), (-0.04123, 0.7437, 0.1386), (-0.3039, 0.7241, 0.1282), (-0.3198, 0.9582, 0.08435), (-0.06337, -0.3103, -0.001494), (-0.3207, -0.32, 0.004549), (-0.3202, -0.04924, -0.004543), (0.9573, -0.2996, 0.05569), (0.7117, -0.2967, 0.06809), (0.7274, -0.06027, 0.07739), (0.4674, -0.3084, 0.06154), (0.2137, -0.3164, 0.04289), (0.1966, -0.06386, 0.01484), (0.4765, -0.7755, 0.1653), (0.2233, -0.738, 0.2255), (0.208, -0.5393, 0.07202), (0.9971, -0.7646, 0.2403), (0.755, -0.7616, 0.2454), (0.7504, -0.5212, 0.178), (-0.6028, -0.3361, -0.01985), (-0.8533, -0.3683, -0.03611), (-0.8261, -0.08668, -0.02174), (-0.6075, -0.8788, -0.01596), (-0.8595, -0.9031, -0.03388), (-0.8549, -0.6558, -0.04511), (-0.05274, -0.7901, 0.1308), (-0.3555, -0.8672, 0.03132), (-0.3385, -0.5842, 0.003529), (-0.5646, 0.7312, 0.1742), (-0.811, 0.7834, 0.2229), (-0.8265, 0.9778, 0.1219), (-0.5586, 0.1701, -0.01705), (-0.8032, 0.159, -0.02469), (-0.8104, 0.4258, -0.005325), (-0.0625, 0.1875, 0.0), (-0.3143, 0.1873, -0.007218), (-0.3141, 0.438, 0.005624), (0.415, 0.7117, 0.08695), (0.169, 0.7187, 0.1024), (0.182, 0.947, 0.03097), (0.438, 0.2006, -0.004248), (0.1836, 0.21, -0.003204), (0.1763, 0.462, 0.04121), (0.97, 0.2423, 0.0597), (0.7183, 0.2242, 0.05344), (0.682, 0.4694, 0.01946), (0.9296, 0.48, 0.02831), (0.427, 0.4598, 0.03791), (0.4296, 0.9457, 0.03011), (-0.06251, 0.4388, 0.003635), (-0.5656, 0.4295, 0.01224), (-0.5842, 0.9595, 0.1184), (-0.05546, -0.5527, 0.03985), (-0.6157, -0.6128, -0.01698), (-0.5766, -0.05709, -0.005246), (0.9951, -0.5244, 0.1656), (0.4745, -0.5386, 0.1037), (0.4438, -0.06344, 0.01025), (0.994, -0.05945, 0.1094), (-0.06331, -0.05835, -0.0008562), (-0.04354, 0.9773, 0.09542), (0.923, 0.9514, 0.05398)], [], [(1088, 291, 3, 492), (1087, 297, 7, 488), (1086, 298, 8, 495), (1085, 295, 6, 496), (1084, 313, 20, 484), (1083, 314, 21, 499), (1082, 307, 15, 500), (1081, 317, 19, 483), (1080, 318, 22, 503), (1079, 310, 18, 504), (1078, 321, 12, 476), (1077, 322, 23, 507), (1076, 309, 17, 508), (1075, 325, 16, 480), (1074, 326, 24, 511), (1073, 303, 11, 512), (1072, 369, 64, 472), (1071, 370, 65, 515), (1070, 343, 39, 516), (1069, 373, 63, 471), (1068, 374, 66, 519), (1067, 366, 62, 520), (1066, 377, 32, 440), (1065, 378, 67, 523), (1064, 365, 61, 524), (1063, 381, 60, 468), (1062, 382, 68, 527), (1061, 349, 45, 528), (1060, 385, 59, 467), (1059, 386, 69, 531), (1058, 362, 58, 532), (1057, 389, 28, 436), (1056, 390, 70, 535), (1055, 361, 57, 536), (1054, 393, 56, 464), (1053, 394, 71, 539), (1052, 350, 46, 540), (1051, 397, 55, 463), (1050, 398, 72, 543), (1049, 358, 54, 544), (1048, 401, 35, 443), (1047, 402, 73, 547), (1046, 357, 53, 548), (1045, 405, 52, 460), (1044, 406, 74, 551), (1043, 347, 43, 552), (1042, 409, 51, 459), (1041, 410, 75, 555), (1040, 354, 50, 556), (1039, 413, 36, 444), (1038, 414, 76, 559), (1037, 353, 49, 560), (1036, 417, 48, 456), (1035, 418, 77, 563), (1034, 335, 31, 564), (1033, 421, 47, 455), (1032, 422, 78, 567), (1031, 338, 34, 568), (1030, 425, 40, 448), (1029, 426, 79, 571), (1028, 337, 33, 572), (1027, 429, 44, 452), (1026, 430, 80, 575), (1025, 331, 27, 576), (1024, 577, 224, 432), (1023, 578, 225, 579), (1022, 475, 123, 580), (1021, 581, 223, 431), (1020, 582, 226, 583), (1019, 574, 222, 584), (1018, 585, 100, 308), (1017, 586, 227, 587), (1016, 573, 221, 588), (1015, 589, 220, 428), (1014, 590, 228, 591), (1013, 481, 129, 592), (1012, 593, 219, 427), (1011, 594, 229, 595), (1010, 570, 218, 596), (1009, 597, 96, 304), (1008, 598, 230, 599), (1007, 569, 217, 600), (1006, 601, 216, 424), (1005, 602, 231, 603), (1004, 482, 130, 604), (1003, 605, 215, 423), (1002, 606, 232, 607), (1001, 566, 214, 608), (1000, 609, 103, 311), (999, 610, 233, 611), (998, 565, 213, 612), (997, 613, 212, 420), (996, 614, 234, 615), (995, 479, 127, 616), (994, 617, 211, 419), (993, 618, 235, 619), (992, 562, 210, 620), (991, 621, 104, 312), (990, 622, 236, 623), (989, 561, 209, 624), (988, 625, 208, 416), (987, 626, 237, 627), (986, 497, 145, 628), (985, 629, 207, 415), (984, 630, 238, 631), (983, 558, 206, 632), (982, 633, 92, 300), (981, 634, 239, 635), (980, 557, 205, 636), (979, 637, 204, 412), (978, 638, 240, 639), (977, 498, 146, 640), (976, 641, 203, 411), (975, 642, 241, 643), (974, 554, 202, 644), (973, 645, 107, 315), (972, 646, 242, 647), (971, 553, 201, 648), (970, 649, 200, 408), (969, 650, 243, 651), (968, 491, 139, 652), (967, 653, 199, 407), (966, 654, 244, 655), (965, 550, 198, 656), (964, 657, 108, 316), (963, 658, 245, 659), (962, 549, 197, 660), (961, 661, 196, 404), (960, 662, 246, 663), (959, 501, 149, 664), (958, 665, 195, 403), (957, 666, 247, 667), (956, 546, 194, 668), (955, 669, 91, 299), (954, 670, 248, 671), (953, 545, 193, 672), (952, 673, 192, 400), (951, 674, 249, 675), (950, 502, 150, 676), (949, 677, 191, 399), (948, 678, 250, 679), (947, 542, 190, 680), (946, 681, 111, 319), (945, 682, 251, 683), (944, 541, 189, 684), (943, 685, 188, 396), (942, 686, 252, 687), (941, 494, 142, 688), (940, 689, 187, 395), (939, 690, 253, 691), (938, 538, 186, 692), (937, 693, 112, 320), (936, 694, 254, 695), (935, 537, 185, 696), (934, 697, 184, 392), (933, 698, 255, 699), (932, 505, 153, 700), (931, 701, 183, 391), (930, 702, 256, 703), (929, 534, 182, 704), (928, 705, 84, 292), (927, 706, 257, 707), (926, 533, 181, 708), (925, 709, 180, 388), (924, 710, 258, 711), (923, 506, 154, 712), (922, 713, 179, 387), (921, 714, 259, 715), (920, 530, 178, 716), (919, 717, 115, 323), (918, 718, 260, 719), (917, 529, 177, 720), (916, 721, 176, 384), (915, 722, 261, 723), (914, 493, 141, 724), (913, 725, 175, 383), (912, 726, 262, 727), (911, 526, 174, 728), (910, 729, 116, 324), (909, 730, 263, 731), (908, 525, 173, 732), (907, 733, 172, 380), (906, 734, 264, 735), (905, 509, 157, 736), (904, 737, 171, 379), (903, 738, 265, 739), (902, 522, 170, 740), (901, 741, 88, 296), (900, 742, 266, 743), (899, 521, 169, 744), (898, 745, 168, 376), (897, 746, 267, 747), (896, 510, 158, 748), (895, 749, 167, 375), (894, 750, 268, 751), (893, 518, 166, 752), (892, 753, 119, 327), (891, 754, 269, 755), (890, 517, 165, 756), (889, 757, 164, 372), (888, 758, 270, 759), (887, 487, 135, 760), (886, 761, 163, 371), (885, 762, 271, 763), (884, 514, 162, 764), (883, 765, 120, 328), (882, 766, 272, 767), (881, 513, 161, 768), (880, 769, 160, 368), (879, 770, 273, 771), (878, 447, 95, 772), (877, 773, 159, 367), (876, 774, 274, 775), (875, 470, 118, 776), (874, 777, 128, 336), (873, 778, 275, 779), (872, 469, 117, 780), (871, 781, 156, 364), (870, 782, 276, 783), (869, 453, 101, 784), (868, 785, 155, 363), (867, 786, 277, 787), (866, 466, 114, 788), (865, 789, 124, 332), (864, 790, 278, 791), (863, 465, 113, 792), (862, 793, 152, 360), (861, 794, 279, 795), (860, 454, 102, 796), (859, 797, 151, 359), (858, 798, 280, 799), (857, 462, 110, 800), (856, 801, 131, 339), (855, 802, 281, 803), (854, 461, 109, 804), (853, 805, 148, 356), (852, 806, 282, 807), (851, 451, 99, 808), (850, 809, 147, 355), (849, 810, 283, 811), (848, 458, 106, 812), (847, 813, 132, 340), (846, 814, 284, 815), (845, 457, 105, 816), (844, 817, 144, 352), (843, 818, 285, 819), (842, 439, 87, 820), (841, 821, 143, 351), (840, 822, 286, 823), (839, 442, 90, 824), (838, 825, 136, 344), (837, 826, 287, 827), (836, 441, 89, 828), (835, 829, 140, 348), (834, 830, 288, 831), (833, 435, 83, 832), (830, 833, 832, 288), (224, 576, 833, 830), (576, 27, 435, 833), (573, 834, 831, 221), (80, 432, 834, 573), (432, 224, 830, 834), (429, 835, 348, 44), (221, 831, 835, 429), (831, 288, 829, 835), (826, 836, 828, 287), (220, 572, 836, 826), (572, 33, 441, 836), (569, 837, 827, 217), (79, 428, 837, 569), (428, 220, 826, 837), (425, 838, 344, 40), (217, 827, 838, 425), (827, 287, 825, 838), (822, 839, 824, 286), (216, 568, 839, 822), (568, 34, 442, 839), (565, 840, 823, 213), (78, 424, 840, 565), (424, 216, 822, 840), (421, 841, 351, 47), (213, 823, 841, 421), (823, 286, 821, 841), (818, 842, 820, 285), (212, 564, 842, 818), (564, 31, 439, 842), (561, 843, 819, 209), (77, 420, 843, 561), (420, 212, 818, 843), (417, 844, 352, 48), (209, 819, 844, 417), (819, 285, 817, 844), (814, 845, 816, 284), (208, 560, 845, 814), (560, 49, 457, 845), (557, 846, 815, 205), (76, 416, 846, 557), (416, 208, 814, 846), (413, 847, 340, 36), (205, 815, 847, 413), (815, 284, 813, 847), (810, 848, 812, 283), (204, 556, 848, 810), (556, 50, 458, 848), (553, 849, 811, 201), (75, 412, 849, 553), (412, 204, 810, 849), (409, 850, 355, 51), (201, 811, 850, 409), (811, 283, 809, 850), (806, 851, 808, 282), (200, 552, 851, 806), (552, 43, 451, 851), (549, 852, 807, 197), (74, 408, 852, 549), (408, 200, 806, 852), (405, 853, 356, 52), (197, 807, 853, 405), (807, 282, 805, 853), (802, 854, 804, 281), (196, 548, 854, 802), (548, 53, 461, 854), (545, 855, 803, 193), (73, 404, 855, 545), (404, 196, 802, 855), (401, 856, 339, 35), (193, 803, 856, 401), (803, 281, 801, 856), (798, 857, 800, 280), (192, 544, 857, 798), (544, 54, 462, 857), (541, 858, 799, 189), (72, 400, 858, 541), (400, 192, 798, 858), (397, 859, 359, 55), (189, 799, 859, 397), (799, 280, 797, 859), (794, 860, 796, 279), (188, 540, 860, 794), (540, 46, 454, 860), (537, 861, 795, 185), (71, 396, 861, 537), (396, 188, 794, 861), (393, 862, 360, 56), (185, 795, 862, 393), (795, 279, 793, 862), (790, 863, 792, 278), (184, 536, 863, 790), (536, 57, 465, 863), (533, 864, 791, 181), (70, 392, 864, 533), (392, 184, 790, 864), (389, 865, 332, 28), (181, 791, 865, 389), (791, 278, 789, 865), (786, 866, 788, 277), (180, 532, 866, 786), (532, 58, 466, 866), (529, 867, 787, 177), (69, 388, 867, 529), (388, 180, 786, 867), (385, 868, 363, 59), (177, 787, 868, 385), (787, 277, 785, 868), (782, 869, 784, 276), (176, 528, 869, 782), (528, 45, 453, 869), (525, 870, 783, 173), (68, 384, 870, 525), (384, 176, 782, 870), (381, 871, 364, 60), (173, 783, 871, 381), (783, 276, 781, 871), (778, 872, 780, 275), (172, 524, 872, 778), (524, 61, 469, 872), (521, 873, 779, 169), (67, 380, 873, 521), (380, 172, 778, 873), (377, 874, 336, 32), (169, 779, 874, 377), (779, 275, 777, 874), (774, 875, 776, 274), (168, 520, 875, 774), (520, 62, 470, 875), (517, 876, 775, 165), (66, 376, 876, 517), (376, 168, 774, 876), (373, 877, 367, 63), (165, 775, 877, 373), (775, 274, 773, 877), (770, 878, 772, 273), (164, 516, 878, 770), (516, 39, 447, 878), (513, 879, 771, 161), (65, 372, 879, 513), (372, 164, 770, 879), (369, 880, 368, 64), (161, 771, 880, 369), (771, 273, 769, 880), (766, 881, 768, 272), (163, 515, 881, 766), (515, 65, 513, 881), (470, 882, 767, 118), (62, 371, 882, 470), (371, 163, 766, 882), (326, 883, 328, 24), (118, 767, 883, 326), (767, 272, 765, 883), (762, 884, 764, 271), (104, 456, 884, 762), (456, 48, 514, 884), (510, 885, 763, 158), (20, 312, 885, 510), (312, 104, 762, 885), (366, 886, 371, 62), (158, 763, 886, 366), (763, 271, 761, 886), (758, 887, 760, 270), (144, 496, 887, 758), (496, 6, 487, 887), (514, 888, 759, 162), (48, 352, 888, 514), (352, 144, 758, 888), (370, 889, 372, 65), (162, 759, 889, 370), (759, 270, 757, 889), (754, 890, 756, 269), (167, 519, 890, 754), (519, 66, 517, 890), (453, 891, 755, 101), (45, 375, 891, 453), (375, 167, 754, 891), (309, 892, 327, 17), (101, 755, 892, 309), (755, 269, 753, 892), (750, 893, 752, 268), (92, 444, 893, 750), (444, 36, 518, 893), (493, 894, 751, 141), (8, 300, 894, 493), (300, 92, 750, 894), (349, 895, 375, 45), (141, 751, 895, 349), (751, 268, 749, 895), (746, 896, 748, 267), (132, 484, 896, 746), (484, 20, 510, 896), (518, 897, 747, 166), (36, 340, 897, 518), (340, 132, 746, 897), (374, 898, 376, 66), (166, 747, 898, 374), (747, 267, 745, 898), (742, 899, 744, 266), (171, 523, 899, 742), (523, 67, 521, 899), (441, 900, 743, 89), (33, 379, 900, 441), (379, 171, 742, 900), (297, 901, 296, 7), (89, 743, 901, 297), (743, 266, 741, 901), (738, 902, 740, 265), (119, 471, 902, 738), (471, 63, 522, 902), (481, 903, 739, 129), (17, 327, 903, 481), (327, 119, 738, 903), (337, 904, 379, 33), (129, 739, 904, 337), (739, 265, 737, 904), (734, 905, 736, 264), (159, 511, 905, 734), (511, 24, 509, 905), (522, 906, 735, 170), (63, 367, 906, 522), (367, 159, 734, 906), (378, 907, 380, 67), (170, 735, 907, 378), (735, 264, 733, 907), (730, 908, 732, 263), (175, 527, 908, 730), (527, 68, 525, 908), (466, 909, 731, 114), (58, 383, 909, 466), (383, 175, 730, 909), (322, 910, 324, 23), (114, 731, 910, 322), (731, 263, 729, 910), (726, 911, 728, 262), (103, 455, 911, 726), (455, 47, 526, 911), (506, 912, 727, 154), (19, 311, 912, 506), (311, 103, 726, 912), (362, 913, 383, 58), (154, 727, 913, 362), (727, 262, 725, 913), (722, 914, 724, 261), (143, 495, 914, 722), (495, 8, 493, 914), (526, 915, 723, 174), (47, 351, 915, 526), (351, 143, 722, 915), (382, 916, 384, 68), (174, 723, 916, 382), (723, 261, 721, 916), (718, 917, 720, 260), (179, 531, 917, 718), (531, 69, 529, 917), (333, 918, 719, 125), (29, 387, 918, 333), (387, 179, 718, 918), (477, 919, 323, 13), (125, 719, 919, 477), (719, 260, 717, 919), (714, 920, 716, 259), (91, 443, 920, 714), (443, 35, 530, 920), (293, 921, 715, 85), (4, 299, 921, 293), (299, 91, 714, 921), (437, 922, 387, 29), (85, 715, 922, 437), (715, 259, 713, 922), (710, 923, 712, 258), (131, 483, 923, 710), (483, 19, 506, 923), (530, 924, 711, 178), (35, 339, 924, 530), (339, 131, 710, 924), (386, 925, 388, 69), (178, 711, 925, 386), (711, 258, 709, 925), (706, 926, 708, 257), (183, 535, 926, 706), (535, 70, 533, 926), (345, 927, 707, 137), (41, 391, 927, 345), (391, 183, 706, 927), (489, 928, 292, 2), (137, 707, 928, 489), (707, 257, 705, 928), (702, 929, 704, 256), (115, 467, 929, 702), (467, 59, 534, 929), (305, 930, 703, 97), (13, 323, 930, 305), (323, 115, 702, 930), (449, 931, 391, 41), (97, 703, 931, 449), (703, 256, 701, 931), (698, 932, 700, 255), (155, 507, 932, 698), (507, 23, 505, 932), (534, 933, 699, 182), (59, 363, 933, 534), (363, 155, 698, 933), (390, 934, 392, 70), (182, 699, 934, 390), (699, 255, 697, 934), (694, 935, 696, 254), (187, 539, 935, 694), (539, 71, 537, 935), (462, 936, 695, 110), (54, 395, 936, 462), (395, 187, 694, 936), (318, 937, 320, 22), (110, 695, 937, 318), (695, 254, 693, 937), (690, 938, 692, 253), (126, 334, 938, 690), (334, 30, 538, 938), (502, 939, 691, 150), (14, 478, 939, 502), (478, 126, 690, 939), (358, 940, 395, 54), (150, 691, 940, 358), (691, 253, 689, 940), (686, 941, 688, 252), (86, 294, 941, 686), (294, 5, 494, 941), (538, 942, 687, 186), (30, 438, 942, 538), (438, 86, 686, 942), (394, 943, 396, 71), (186, 687, 943, 394), (687, 252, 685, 943), (682, 944, 684, 251), (191, 543, 944, 682), (543, 72, 541, 944), (329, 945, 683, 121), (25, 399, 945, 329), (399, 191, 682, 945), (473, 946, 319, 9), (121, 683, 946, 473), (683, 251, 681, 946), (678, 947, 680, 250), (138, 346, 947, 678), (346, 42, 542, 947), (289, 948, 679, 81), (0, 490, 948, 289), (490, 138, 678, 948), (433, 949, 399, 25), (81, 679, 949, 433), (679, 250, 677, 949), (674, 950, 676, 249), (98, 306, 950, 674), (306, 14, 502, 950), (542, 951, 675, 190), (42, 450, 951, 542), (450, 98, 674, 951), (398, 952, 400, 72), (190, 675, 952, 398), (675, 249, 673, 952), (670, 953, 672, 248), (195, 547, 953, 670), (547, 73, 545, 953), (341, 954, 671, 133), (37, 403, 954, 341), (403, 195, 670, 954), (485, 955, 299, 4), (133, 671, 955, 485), (671, 248, 669, 955), (666, 956, 668, 247), (111, 463, 956, 666), (463, 55, 546, 956), (301, 957, 667, 93), (9, 319, 957, 301), (319, 111, 666, 957), (445, 958, 403, 37), (93, 667, 958, 445), (667, 247, 665, 958), (662, 959, 664, 246), (151, 503, 959, 662), (503, 22, 501, 959), (546, 960, 663, 194), (55, 359, 960, 546), (359, 151, 662, 960), (402, 961, 404, 73), (194, 663, 961, 402), (663, 246, 661, 961), (658, 962, 660, 245), (199, 551, 962, 658), (551, 74, 549, 962), (458, 963, 659, 106), (50, 407, 963, 458), (407, 199, 658, 963), (314, 964, 316, 21), (106, 659, 964, 314), (659, 245, 657, 964), (654, 965, 656, 244), (122, 330, 965, 654), (330, 26, 550, 965), (498, 966, 655, 146), (10, 474, 966, 498), (474, 122, 654, 966), (354, 967, 407, 50), (146, 655, 967, 354), (655, 244, 653, 967), (650, 968, 652, 243), (82, 290, 968, 650), (290, 1, 491, 968), (550, 969, 651, 198), (26, 434, 969, 550), (434, 82, 650, 969), (406, 970, 408, 74), (198, 651, 970, 406), (651, 243, 649, 970), (646, 971, 648, 242), (203, 555, 971, 646), (555, 75, 553, 971), (454, 972, 647, 102), (46, 411, 972, 454), (411, 203, 646, 972), (310, 973, 315, 18), (102, 647, 973, 310), (647, 242, 645, 973), (642, 974, 644, 241), (134, 342, 974, 642), (342, 38, 554, 974), (494, 975, 643, 142), (5, 486, 975, 494), (486, 134, 642, 975), (350, 976, 411, 46), (142, 643, 976, 350), (643, 241, 641, 976), (638, 977, 640, 240), (94, 302, 977, 638), (302, 10, 498, 977), (554, 978, 639, 202), (38, 446, 978, 554), (446, 94, 638, 978), (410, 979, 412, 75), (202, 639, 979, 410), (639, 240, 637, 979), (634, 980, 636, 239), (207, 559, 980, 634), (559, 76, 557, 980), (442, 981, 635, 90), (34, 415, 981, 442), (415, 207, 634, 981), (298, 982, 300, 8), (90, 635, 982, 298), (635, 239, 633, 982), (630, 983, 632, 238), (107, 459, 983, 630), (459, 51, 558, 983), (482, 984, 631, 130), (18, 315, 984, 482), (315, 107, 630, 984), (338, 985, 415, 34), (130, 631, 985, 338), (631, 238, 629, 985), (626, 986, 628, 237), (147, 499, 986, 626), (499, 21, 497, 986), (558, 987, 627, 206), (51, 355, 987, 558), (355, 147, 626, 987), (414, 988, 416, 76), (206, 627, 988, 414), (627, 237, 625, 988), (622, 989, 624, 236), (211, 563, 989, 622), (563, 77, 561, 989), (457, 990, 623, 105), (49, 419, 990, 457), (419, 211, 622, 990), (313, 991, 312, 20), (105, 623, 991, 313), (623, 236, 621, 991), (618, 992, 620, 235), (108, 460, 992, 618), (460, 52, 562, 992), (497, 993, 619, 145), (21, 316, 993, 497), (316, 108, 618, 993), (353, 994, 419, 49), (145, 619, 994, 353), (619, 235, 617, 994), (614, 995, 616, 234), (148, 500, 995, 614), (500, 15, 479, 995), (562, 996, 615, 210), (52, 356, 996, 562), (356, 148, 614, 996), (418, 997, 420, 77), (210, 615, 997, 418), (615, 234, 613, 997), (610, 998, 612, 233), (215, 567, 998, 610), (567, 78, 565, 998), (461, 999, 611, 109), (53, 423, 999, 461), (423, 215, 610, 999), (317, 1000, 311, 19), (109, 611, 1000, 317), (611, 233, 609, 1000), (606, 1001, 608, 232), (112, 464, 1001, 606), (464, 56, 566, 1001), (501, 1002, 607, 149), (22, 320, 1002, 501), (320, 112, 606, 1002), (357, 1003, 423, 53), (149, 607, 1003, 357), (607, 232, 605, 1003), (602, 1004, 604, 231), (152, 504, 1004, 602), (504, 18, 482, 1004), (566, 1005, 603, 214), (56, 360, 1005, 566), (360, 152, 602, 1005), (422, 1006, 424, 78), (214, 603, 1006, 422), (603, 231, 601, 1006), (598, 1007, 600, 230), (219, 571, 1007, 598), (571, 79, 569, 1007), (465, 1008, 599, 113), (57, 427, 1008, 465), (427, 219, 598, 1008), (321, 1009, 304, 12), (113, 599, 1009, 321), (599, 230, 597, 1009), (594, 1010, 596, 229), (116, 468, 1010, 594), (468, 60, 570, 1010), (505, 1011, 595, 153), (23, 324, 1011, 505), (324, 116, 594, 1011), (361, 1012, 427, 57), (153, 595, 1012, 361), (595, 229, 593, 1012), (590, 1013, 592, 228), (156, 508, 1013, 590), (508, 17, 481, 1013), (570, 1014, 591, 218), (60, 364, 1014, 570), (364, 156, 590, 1014), (426, 1015, 428, 79), (218, 591, 1015, 426), (591, 228, 589, 1015), (586, 1016, 588, 227), (223, 575, 1016, 586), (575, 80, 573, 1016), (469, 1017, 587, 117), (61, 431, 1017, 469), (431, 223, 586, 1017), (325, 1018, 308, 16), (117, 587, 1018, 325), (587, 227, 585, 1018), (582, 1019, 584, 226), (120, 472, 1019, 582), (472, 64, 574, 1019), (509, 1020, 583, 157), (24, 328, 1020, 509), (328, 120, 582, 1020), (365, 1021, 431, 61), (157, 583, 1021, 365), (583, 226, 581, 1021), (578, 1022, 580, 225), (160, 512, 1022, 578), (512, 11, 475, 1022), (574, 1023, 579, 222), (64, 368, 1023, 574), (368, 160, 578, 1023), (430, 1024, 432, 80), (222, 579, 1024, 430), (579, 225, 577, 1024), (577, 1025, 576, 224), (225, 580, 1025, 577), (580, 123, 331, 1025), (581, 1026, 575, 223), (226, 584, 1026, 581), (584, 222, 430, 1026), (585, 1027, 452, 100), (227, 588, 1027, 585), (588, 221, 429, 1027), (589, 1028, 572, 220), (228, 592, 1028, 589), (592, 129, 337, 1028), (593, 1029, 571, 219), (229, 596, 1029, 593), (596, 218, 426, 1029), (597, 1030, 448, 96), (230, 600, 1030, 597), (600, 217, 425, 1030), (601, 1031, 568, 216), (231, 604, 1031, 601), (604, 130, 338, 1031), (605, 1032, 567, 215), (232, 608, 1032, 605), (608, 214, 422, 1032), (609, 1033, 455, 103), (233, 612, 1033, 609), (612, 213, 421, 1033), (613, 1034, 564, 212), (234, 616, 1034, 613), (616, 127, 335, 1034), (617, 1035, 563, 211), (235, 620, 1035, 617), (620, 210, 418, 1035), (621, 1036, 456, 104), (236, 624, 1036, 621), (624, 209, 417, 1036), (625, 1037, 560, 208), (237, 628, 1037, 625), (628, 145, 353, 1037), (629, 1038, 559, 207), (238, 632, 1038, 629), (632, 206, 414, 1038), (633, 1039, 444, 92), (239, 636, 1039, 633), (636, 205, 413, 1039), (637, 1040, 556, 204), (240, 640, 1040, 637), (640, 146, 354, 1040), (641, 1041, 555, 203), (241, 644, 1041, 641), (644, 202, 410, 1041), (645, 1042, 459, 107), (242, 648, 1042, 645), (648, 201, 409, 1042), (649, 1043, 552, 200), (243, 652, 1043, 649), (652, 139, 347, 1043), (653, 1044, 551, 199), (244, 656, 1044, 653), (656, 198, 406, 1044), (657, 1045, 460, 108), (245, 660, 1045, 657), (660, 197, 405, 1045), (661, 1046, 548, 196), (246, 664, 1046, 661), (664, 149, 357, 1046), (665, 1047, 547, 195), (247, 668, 1047, 665), (668, 194, 402, 1047), (669, 1048, 443, 91), (248, 672, 1048, 669), (672, 193, 401, 1048), (673, 1049, 544, 192), (249, 676, 1049, 673), (676, 150, 358, 1049), (677, 1050, 543, 191), (250, 680, 1050, 677), (680, 190, 398, 1050), (681, 1051, 463, 111), (251, 684, 1051, 681), (684, 189, 397, 1051), (685, 1052, 540, 188), (252, 688, 1052, 685), (688, 142, 350, 1052), (689, 1053, 539, 187), (253, 692, 1053, 689), (692, 186, 394, 1053), (693, 1054, 464, 112), (254, 696, 1054, 693), (696, 185, 393, 1054), (697, 1055, 536, 184), (255, 700, 1055, 697), (700, 153, 361, 1055), (701, 1056, 535, 183), (256, 704, 1056, 701), (704, 182, 390, 1056), (705, 1057, 436, 84), (257, 708, 1057, 705), (708, 181, 389, 1057), (709, 1058, 532, 180), (258, 712, 1058, 709), (712, 154, 362, 1058), (713, 1059, 531, 179), (259, 716, 1059, 713), (716, 178, 386, 1059), (717, 1060, 467, 115), (260, 720, 1060, 717), (720, 177, 385, 1060), (721, 1061, 528, 176), (261, 724, 1061, 721), (724, 141, 349, 1061), (725, 1062, 527, 175), (262, 728, 1062, 725), (728, 174, 382, 1062), (729, 1063, 468, 116), (263, 732, 1063, 729), (732, 173, 381, 1063), (733, 1064, 524, 172), (264, 736, 1064, 733), (736, 157, 365, 1064), (737, 1065, 523, 171), (265, 740, 1065, 737), (740, 170, 378, 1065), (741, 1066, 440, 88), (266, 744, 1066, 741), (744, 169, 377, 1066), (745, 1067, 520, 168), (267, 748, 1067, 745), (748, 158, 366, 1067), (749, 1068, 519, 167), (268, 752, 1068, 749), (752, 166, 374, 1068), (753, 1069, 471, 119), (269, 756, 1069, 753), (756, 165, 373, 1069), (757, 1070, 516, 164), (270, 760, 1070, 757), (760, 135, 343, 1070), (761, 1071, 515, 163), (271, 764, 1071, 761), (764, 162, 370, 1071), (765, 1072, 472, 120), (272, 768, 1072, 765), (768, 161, 369, 1072), (769, 1073, 512, 160), (273, 772, 1073, 769), (772, 95, 303, 1073), (773, 1074, 511, 159), (274, 776, 1074, 773), (776, 118, 326, 1074), (777, 1075, 480, 128), (275, 780, 1075, 777), (780, 117, 325, 1075), (781, 1076, 508, 156), (276, 784, 1076, 781), (784, 101, 309, 1076), (785, 1077, 507, 155), (277, 788, 1077, 785), (788, 114, 322, 1077), (789, 1078, 476, 124), (278, 792, 1078, 789), (792, 113, 321, 1078), (793, 1079, 504, 152), (279, 796, 1079, 793), (796, 102, 310, 1079), (797, 1080, 503, 151), (280, 800, 1080, 797), (800, 110, 318, 1080), (801, 1081, 483, 131), (281, 804, 1081, 801), (804, 109, 317, 1081), (805, 1082, 500, 148), (282, 808, 1082, 805), (808, 99, 307, 1082), (809, 1083, 499, 147), (283, 812, 1083, 809), (812, 106, 314, 1083), (813, 1084, 484, 132), (284, 816, 1084, 813), (816, 105, 313, 1084), (817, 1085, 496, 144), (285, 820, 1085, 817), (820, 87, 295, 1085), (821, 1086, 495, 143), (286, 824, 1086, 821), (824, 90, 298, 1086), (825, 1087, 488, 136), (287, 828, 1087, 825), (828, 89, 297, 1087), (829, 1088, 492, 140), (288, 832, 1088, 829), (832, 83, 291, 1088)])
me_plane.materials.append(mat_material_002)
me_plane.use_remesh_preserve_volume = False
me_plane.use_remesh_preserve_attributes = False
me_plane.use_mirror_vertex_groups = False
me_plane.update()
me_cube_002 = bpy.data.meshes.new('Cube.002')
me_cube_002.from_pydata([(-1.0, -1.0, -1.0), (-1.0, -1.0, 1.0), (-1.0, 1.0, -1.0), (-1.0, 1.0, 1.0), (1.0, -1.0, -1.0), (1.0, -1.0, 1.0), (1.0, 1.0, -1.0), (1.0, 1.0, 1.0)], [], [(1, 3, 2, 0), (3, 7, 6, 2), (7, 5, 4, 6), (5, 1, 0, 4), (0, 2, 6, 4), (5, 7, 3, 1)])
me_cube_002.materials.append(mat_material_003)
me_cube_002.use_remesh_preserve_volume = False
me_cube_002.use_remesh_preserve_attributes = False
me_cube_002.use_mirror_vertex_groups = False
me_cube_002.update()

# ---- curves / text
cu_beziercurve = bpy.data.curves.new('BezierCurve', 'CURVE')
cu_beziercurve.dimensions = '3D'
_sp = cu_beziercurve.splines.new('BEZIER'); _sp.bezier_points.add(4)
_sp.bezier_points.foreach_set('co', [1.189, 2.056, 0.1843, 1.189, 2.056, 0.1843, 0.01203, 0.9372, -0.01112, -1.85, 0.8573, -0.009116, -4.8, 0.2107, -0.1265])
_sp.bezier_points.foreach_set('handle_left', [1.581, 2.443, 0.1837, 1.581, 2.443, 0.1837, 0.4031, 1.324, -0.01169, -1.629, 1.62, -0.007071, -4.579, 0.9732, -0.1244])
_sp.bezier_points.foreach_set('handle_right', [0.6507, 1.522, 0.185, 0.6507, 1.522, 0.185, -0.5268, 0.4037, -0.01033, -1.9, 0.6858, -0.009575, -4.85, 0.03927, -0.1269])
for _p, _l, _r in zip(_sp.bezier_points, ['ALIGNED', 'ALIGNED', 'ALIGNED', 'ALIGNED', 'ALIGNED'], ['ALIGNED', 'ALIGNED', 'ALIGNED', 'ALIGNED', 'ALIGNED']): _p.handle_left_type = _l; _p.handle_right_type = _r
_sp.order_u = 0
_sp.order_v = 0
cu_beziercurve.use_path = True
cu_beziercurve.use_path_clamp = True
cu_beziercurve.bevel_resolution = 0
cu_beziercurve.fill_mode = 'HALF'

# ---- objects
ob_kamera10 = bpy.data.objects.new('Kamera10', cam_camera_009)
ob_kamera7 = bpy.data.objects.new('Kamera7', cam_camera_007)
ob_kamera8 = bpy.data.objects.new('Kamera8', cam_camera_006)
ob_boat = bpy.data.objects.new('Boat', me_cube_005)
ob_boat_1 = bpy.data.objects.new('boat', None)
ob_kamera6 = bpy.data.objects.new('Kamera6', cam_camera_005)
ob_kamera3 = bpy.data.objects.new('Kamera3', cam_camera_002)
ob_kamera2 = bpy.data.objects.new('Kamera2', cam_camera_001)
ob_lamp1 = bpy.data.objects.new('Lamp1', me_plane_005)
ob_roboter = bpy.data.objects.new('Roboter', me_cube_004)
ob_ruediger = bpy.data.objects.new('Ruediger', None)
ob_car = bpy.data.objects.new('Car', me_cube_003)
ob_kamera4 = bpy.data.objects.new('Kamera4', cam_camera_003)
ob_toycar = bpy.data.objects.new('ToyCar', None)
ob_ocean = bpy.data.objects.new('ocean', me_plane_004)
ob_sand = bpy.data.objects.new('Sand', me_plane_003)
ob_frog = bpy.data.objects.new('Frog', me_cube_001)
ob_kamera9 = bpy.data.objects.new('Kamera9', cam_camera_008)
ob_kamera5 = bpy.data.objects.new('Kamera5', cam_camera_004)
ob_frogfrauke = bpy.data.objects.new('frogFrauke', None)
ob_forest = bpy.data.objects.new('Forest', me_plane_002)
ob_cube = bpy.data.objects.new('Cube', me_cube)
ob_beziercurve = bpy.data.objects.new('BezierCurve', cu_beziercurve)
ob_street = bpy.data.objects.new('Street', me_plane_001)
ob_landscape = bpy.data.objects.new('landscape', me_plane)
ob_lamp = bpy.data.objects.new('Lamp', light_lamp)
ob_kamera1 = bpy.data.objects.new('Kamera1', cam_camera)
ob_grashopper = bpy.data.objects.new('Grashopper', me_cube_002)
ob_grashopper_1 = bpy.data.objects.new('grashopper', None)

# ---- transforms, parenting, visibility, modifiers, constraints
ob_kamera10.location = (-48.91, -28.9, 0.3456)
ob_kamera10.rotation_euler = (1.431, -0.001828, 1.564)
ob_kamera10.scale = (1.0, 1.0, 1.0)
ob_kamera10.lineart.crease_threshold = 0.0
ob_kamera7.location = (-48.24, -29.49, 1.587)
ob_kamera7.rotation_euler = (0.2757, -0.001121, -1.666)
ob_kamera7.scale = (1.0, 1.0, 1.0)
ob_kamera7.lineart.crease_threshold = 0.0
ob_kamera8.location = (-44.7, -29.96, 0.1146)
ob_kamera8.rotation_euler = (1.263, -0.001771, -4.858)
ob_kamera8.hide_render = True
ob_kamera8.lineart.crease_threshold = 0.0
ob_boat.location = (-52.64, -28.87, -1.186)
ob_boat.rotation_euler = (0.0, -0.0, 1.629)
ob_boat.scale = (1.566, 0.5868, 0.6821)
ob_boat.hide_viewport = True
ob_boat.lineart.crease_threshold = 0.0
ob_boat_1.parent = ob_boat
ob_boat_1.matrix_parent_inverse = Matrix(((0.6384, 5.96e-08, 0.0, 26.06), (0.0, 1.704, 0.0, 49.71), (0.0, 0.0, 1.466, 1.677), (0.0, 0.0, 0.0, 1.0)))
ob_boat_1.location = (-41.64, -28.11, -1.813)
ob_boat_1.scale = (0.8076, 0.8076, 0.8076)
ob_boat_1.empty_image_offset = (0.0, 0.0)
ob_boat_1.show_instancer_for_render = False
ob_boat_1.instance_type = 'COLLECTION'
ob_boat_1.lineart.crease_threshold = 0.0
ob_kamera6.location = (-49.37, -23.81, 1.726)
ob_kamera6.rotation_euler = (1.088, -0.001885, -3.059)
ob_kamera6.scale = (1.0, 1.0, 1.0)
ob_kamera6.lineart.crease_threshold = 0.0
ob_kamera3.location = (12.37, 0.1855, 0.5601)
ob_kamera3.rotation_euler = (1.739, -0.002104, -0.1445)
ob_kamera3.lineart.crease_threshold = 0.0
ob_kamera2.location = (8.725, 4.78, 1.638)
ob_kamera2.rotation_euler = (1.376, 0.001697, -2.048)
ob_kamera2.scale = (1.0, 1.0, 1.0)
ob_kamera2.lineart.crease_threshold = 0.0
ob_lamp1.location = (-47.66, 13.58, 43.39)
ob_lamp1.rotation_euler = (-0.5211, -0.0, 0.0)
ob_lamp1.scale = (5.659, 5.659, 5.659)
ob_lamp1.lineart.crease_threshold = 0.0
ob_roboter.location = (-52.53, -29.18, -0.3755)
ob_roboter.rotation_euler = (-0.01461, -0.2303, 4.644)
ob_roboter.scale = (0.2548, 0.2548, 0.6374)
ob_roboter.hide_viewport = True
ob_roboter.lineart.crease_threshold = 0.0
ob_ruediger.parent = ob_roboter
ob_ruediger.matrix_parent_inverse = Matrix(((3.225, 2.237, 0.0, -87.12), (-2.237, 3.225, 0.0, 35.91), (-7.451e-09, 0.0, 1.569, -1.771), (0.0, 0.0, 0.0, 1.0)))
ob_ruediger.location = (23.22, 4.904, 0.2123)
ob_ruediger.rotation_euler = (2.643e-09, 8.694e-09, 3.732)
ob_ruediger.scale = (0.2746, 0.2746, 0.2746)
ob_ruediger.empty_image_offset = (0.0, 0.0)
ob_ruediger.show_instancer_for_render = False
ob_ruediger.instance_type = 'COLLECTION'
ob_ruediger.lineart.crease_threshold = 0.0
ob_car.location = (-46.53, -19.62, -1.025)
ob_car.rotation_euler = (0.0, -0.0, 1.148)
ob_car.scale = (1.036, 0.4902, -0.3303)
ob_car.hide_viewport = True
ob_car.hide_select = True
ob_car.lineart.crease_threshold = 0.0
ob_kamera4.location = (-9.174, 8.075, 2.481)
ob_kamera4.rotation_euler = (1.356, -0.05891, -4.097)
ob_kamera4.lineart.crease_threshold = 0.0
_c = ob_kamera4.constraints.new('TRACK_TO'); _c.name = 'AutoTrack'
_c.target = ob_car
ob_toycar.parent = ob_car
ob_toycar.matrix_parent_inverse = Matrix(((0.7899, 0.5551, -0.0, -21.48), (-1.173, 1.669, 0.0, 18.69), (0.0, 1.863e-09, -3.028, 1.016), (0.0, 0.0, 0.0, 1.0)))
ob_toycar.location = (23.34, 5.164, 0.6345)
ob_toycar.rotation_euler = (0.09091, 0.1232, -0.9326)
ob_toycar.scale = (0.3731, 0.3731, 0.3731)
ob_toycar.empty_image_offset = (0.0, 0.0)
ob_toycar.show_instancer_for_render = False
ob_toycar.instance_type = 'COLLECTION'
ob_toycar.lineart.crease_threshold = 0.0
ob_ocean.location = (-45.24, -49.07, -1.254)
ob_ocean.scale = (16.26, 24.22, 21.55)
ob_ocean.lineart.crease_threshold = 0.0
ob_sand.location = (-42.47, -33.5, -1.179)
ob_sand.rotation_euler = (0.0, -0.0, -0.01804)
ob_sand.scale = (10.83, 37.81, 7.14)
ob_sand.lineart.crease_threshold = 0.0
ob_frog.location = (-52.52, -30.13, 0.04274)
ob_frog.rotation_euler = (0.01473, -0.06672, 3.166)
ob_frog.scale = (0.03506, 0.2501, 0.4587)
ob_frog.hide_viewport = True
ob_frog.lineart.crease_threshold = 0.0
ob_kamera9.location = (-47.31, -33.15, 0.1051)
ob_kamera9.rotation_euler = (1.326, -0.001799, 0.04561)
ob_kamera9.lineart.crease_threshold = 0.0
_c = ob_kamera9.constraints.new('TRACK_TO'); _c.name = 'AutoTrack'
_c.target = ob_frog
ob_kamera5.location = (-48.83, -32.21, 1.347)
ob_kamera5.rotation_euler = (1.242, -0.002021, 5.891)
ob_kamera5.lineart.crease_threshold = 0.0
_c = ob_kamera5.constraints.new('TRACK_TO'); _c.name = 'AutoTrack'
_c.target = ob_frog
ob_frogfrauke.parent = ob_frog
ob_frogfrauke.matrix_parent_inverse = Matrix(((-6.924, -27.67, 0.0, 141.7), (3.879, -0.9708, 0.0, -48.21), (3.725e-09, 0.0, 2.18, -0.6435), (0.0, 0.0, 0.0, 1.0)))
ob_frogfrauke.location = (13.13, 1.365, -0.1387)
ob_frogfrauke.rotation_euler = (-1.269e-10, -4.72e-12, -0.07435)
ob_frogfrauke.scale = (0.5669, 0.5669, 0.5669)
ob_frogfrauke.empty_image_offset = (0.0, 0.0)
ob_frogfrauke.show_instancer_for_render = False
ob_frogfrauke.instance_type = 'COLLECTION'
ob_frogfrauke.lineart.crease_threshold = 0.0
ob_forest.location = (16.61, -8.021, -0.2857)
ob_forest.scale = (8.695, 8.695, 8.695)
ob_forest.show_instancer_for_render = False
ob_forest.instance_type = 'VERTS'
ob_forest.lineart.crease_threshold = 0.0
ob_cube.parent = ob_forest
ob_cube.matrix_parent_inverse = Matrix(((0.115, 0.0, 0.0, -1.911), (-3.725e-09, 0.115, 0.0, 0.9224), (-2.328e-10, 0.0, 0.115, 0.03286), (0.0, 0.0, 0.0, 1.0)))
ob_cube.location = (15.93, -7.527, 0.2097)
ob_cube.scale = (0.3055, 0.3091, 1.0)
ob_cube.lineart.crease_threshold = 0.0
ob_beziercurve.location = (22.12, -8.439, -3.766)
ob_beziercurve.scale = (12.81, 12.81, 12.81)
ob_beziercurve.lineart.crease_threshold = 0.0
ob_street.location = (19.87, -9.212, 0.2)
ob_street.lineart.crease_threshold = 0.0
_m = ob_street.modifiers.new('Array', 'ARRAY')
_m.count = 54
_m.constant_offset_displace = (0.0, 0.0, 0.0)
_m = ob_street.modifiers.new('Curve', 'CURVE')
_m.object = ob_beziercurve
ob_landscape.location = (4.584, -11.76, -0.02433)
ob_landscape.scale = (56.42, 56.42, 56.42)
ob_landscape.lineart.crease_threshold = 0.0
ob_lamp.location = (12.99, 7.071, 12.17)
ob_lamp.rotation_euler = (0.6503, 0.05522, 1.866)
ob_lamp.lock_rotations_4d = False
ob_lamp.empty_display_type = 'ARROWS'
ob_lamp.color = (0.0, 0.0, 0.0, 0.0)
ob_lamp.lineart.crease_threshold = 0.0
ob_kamera1.location = (13.86, 4.835, 1.478)
ob_kamera1.rotation_euler = (1.173, -0.03633, -3.604)
ob_kamera1.scale = (1.0, 1.0, 1.0)
ob_kamera1.lock_rotations_4d = False
ob_kamera1.empty_display_type = 'ARROWS'
ob_kamera1.color = (0.0, 0.0, 0.0, 0.0)
ob_kamera1.display_type = 'WIRE'
ob_kamera1.lineart.crease_threshold = 0.0
ob_grashopper.location = (-52.53, -27.84, -0.3047)
ob_grashopper.rotation_euler = (3.182, 3.085, 3.123)
ob_grashopper.scale = (0.03506, 0.2501, 0.4587)
ob_grashopper.hide_viewport = True
ob_grashopper.lineart.crease_threshold = 0.0
ob_grashopper_1.parent = ob_grashopper
ob_grashopper_1.matrix_parent_inverse = Matrix(((-6.924, -27.67, 0.0, 137.3), (3.879, -0.9708, 0.0, -45.72), (-3.725e-09, 0.0, 2.18, -0.6435), (0.0, 0.0, 0.0, 1.0)))
ob_grashopper_1.location = (12.18, 1.947, 0.1052)
ob_grashopper_1.empty_image_offset = (0.0, 0.0)
ob_grashopper_1.show_instancer_for_render = False
ob_grashopper_1.instance_type = 'COLLECTION'
ob_grashopper_1.lineart.crease_threshold = 0.0
ob_boat_1.instance_collection = col_boat
ob_ruediger.instance_collection = col_figure
ob_toycar.instance_collection = col_toycar
ob_frogfrauke.instance_collection = col_frogfrauke
ob_grashopper_1.instance_collection = col_grashopper

# ---- collection membership
col_collection_1.objects.link(ob_kamera10)
col_collection_1.objects.link(ob_kamera7)
col_collection_1.objects.link(ob_kamera8)
col_collection_1.objects.link(ob_boat)
col_collection_1.objects.link(ob_boat_1)
col_collection_1.objects.link(ob_kamera6)
col_collection_1.objects.link(ob_kamera3)
col_collection_1.objects.link(ob_kamera2)
col_collection_1.objects.link(ob_lamp1)
col_collection_1.objects.link(ob_roboter)
col_collection_1.objects.link(ob_ruediger)
col_collection_1.objects.link(ob_car)
col_collection_1.objects.link(ob_kamera4)
col_collection_1.objects.link(ob_toycar)
col_collection_1.objects.link(ob_ocean)
col_collection_1.objects.link(ob_sand)
col_collection_1.objects.link(ob_frog)
col_collection_1.objects.link(ob_kamera9)
col_collection_1.objects.link(ob_kamera5)
col_collection_1.objects.link(ob_frogfrauke)
col_collection_1.objects.link(ob_forest)
col_collection_1.objects.link(ob_cube)
col_collection_1.objects.link(ob_beziercurve)
col_collection_1.objects.link(ob_street)
col_collection_1.objects.link(ob_landscape)
col_collection_1.objects.link(ob_lamp)
col_collection_1.objects.link(ob_kamera1)
col_collection_1.objects.link(ob_grashopper)
col_collection_1.objects.link(ob_grashopper_1)

# ---- scene / render settings (as saved in the file)
scene.camera = ob_kamera9
scene.frame_start = 0; scene.frame_end = 1500; scene.frame_set(1401)
scene.render.engine = 'CYCLES'
scene.render.resolution_percentage = 50
scene.render.fps = 25
scene.render.dither_intensity = 0.0
scene.cycles.use_denoising = False
scene.cycles.samples = 10
scene.cycles.sampling_pattern = 'TABULATED_SOBOL'
scene.cycles.light_sampling_threshold = 0.0
scene.cycles.use_adaptive_sampling = False
scene.cycles.use_light_tree = False
scene.cycles.blur_glossy = 0.0
scene.cycles.pixel_filter_type = 'GAUSSIAN'
scene.cycles.sample_clamp_indirect = 0.0
scene.view_settings.view_transform = 'Standard'
bpy.context.view_layer.update()

